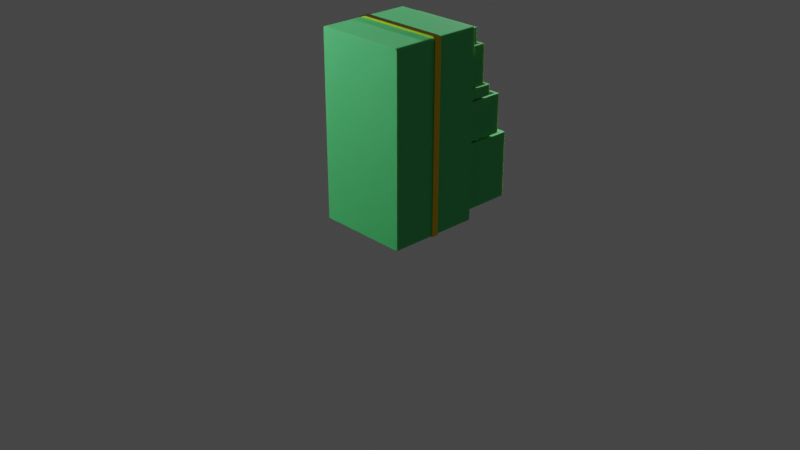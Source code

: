 # Source: FilingCabinetGreen.blend  (saved by Blender 2.80.75; exported with 4.5.12 LTS)
import bpy
from mathutils import Matrix  # noqa: F401  (used for matrix-valued properties, if any)

bpy.ops.wm.read_factory_settings(use_empty=True)
scene = bpy.context.scene
scene.name = 'Scene'

# ---- collections
col_collection = bpy.data.collections.new('Collection'); scene.collection.children.link(col_collection)
col_filingcabinetgroup = bpy.data.collections.new('FilingCabinetGroup'); col_collection.children.link(col_filingcabinetgroup)

# ---- materials (node trees are filled in below, after node groups)
mat_fiingcabinetgreen = bpy.data.materials.new('FiingCabinetGreen')
mat_fiingcabinetgreen.use_transparent_shadow = False
mat_blackfelt = bpy.data.materials.new('BlackFelt')
mat_blackfelt.use_transparent_shadow = False
mat_lock = bpy.data.materials.new('Lock')
mat_lock.use_transparent_shadow = False

# ---- material node trees
mat_fiingcabinetgreen.use_nodes = True; mat_fiingcabinetgreen.node_tree.nodes.clear()
_N = mat_fiingcabinetgreen.node_tree.nodes; _L = mat_fiingcabinetgreen.node_tree.links
n0 = _N.new('ShaderNodeOutputMaterial'); n0.name = 'Material Output'; n0.location = (300, 300)
n1 = _N.new('ShaderNodeBsdfPrincipled'); n1.name = 'Principled BSDF'; n1.location = (10, 300)
n1.distribution = 'GGX'
n1.subsurface_method = 'BURLEY'
n1.inputs[0].default_value = (0.08383, 0.694, 0.1995, 1.0)
n1.inputs[1].default_value = 0.4071
n1.inputs[2].default_value = 0.7478
n1.inputs[3].default_value = 1.45
n1.inputs[8].default_value = 1.0
n1.inputs[10].default_value = 0.0708
n1.inputs[13].default_value = 0.7212
n1.inputs[27].default_value = (0.0, 0.0, 0.0, 1.0)
n1.inputs[28].default_value = 1.0
_L.new(n1.outputs[0], n0.inputs[0])
n0.is_active_output = True
mat_blackfelt.use_nodes = True; mat_blackfelt.node_tree.nodes.clear()
_N = mat_blackfelt.node_tree.nodes; _L = mat_blackfelt.node_tree.links
n0 = _N.new('ShaderNodeOutputMaterial'); n0.name = 'Material Output'; n0.location = (300, 300)
n1 = _N.new('ShaderNodeBsdfPrincipled'); n1.name = 'Principled BSDF'; n1.location = (10, 300)
n1.distribution = 'GGX'
n1.subsurface_method = 'BURLEY'
n1.inputs[0].default_value = (0.0331, 0.0331, 0.0331, 1.0)
n1.inputs[2].default_value = 0.8097
n1.inputs[3].default_value = 1.45
n1.inputs[13].default_value = 0.7566
n1.inputs[27].default_value = (0.0, 0.0, 0.0, 1.0)
n1.inputs[28].default_value = 1.0
_L.new(n1.outputs[0], n0.inputs[0])
n0.is_active_output = True
mat_lock.use_nodes = True; mat_lock.node_tree.nodes.clear()
_N = mat_lock.node_tree.nodes; _L = mat_lock.node_tree.links
n0 = _N.new('ShaderNodeOutputMaterial'); n0.name = 'Material Output'; n0.location = (300, 300)
n1 = _N.new('ShaderNodeBsdfPrincipled'); n1.name = 'Principled BSDF'; n1.location = (10, 300)
n1.distribution = 'GGX'
n1.subsurface_method = 'BURLEY'
n1.inputs[0].default_value = (0.8, 0.5492, 0.02022, 1.0)
n1.inputs[1].default_value = 1.0
n1.inputs[2].default_value = 0.0
n1.inputs[3].default_value = 1.45
n1.inputs[27].default_value = (0.0, 0.0, 0.0, 1.0)
n1.inputs[28].default_value = 1.0
_L.new(n1.outputs[0], n0.inputs[0])
n0.is_active_output = True

# ---- world
world_world = bpy.data.worlds.new('World'); scene.world = world_world
world_world.use_nodes = True; world_world.node_tree.nodes.clear()
_N = world_world.node_tree.nodes; _L = world_world.node_tree.links
n0 = _N.new('ShaderNodeOutputWorld'); n0.name = 'World Output'; n0.location = (300, 300)
n1 = _N.new('ShaderNodeBackground'); n1.name = 'Background'; n1.location = (10, 300)
n1.inputs[0].default_value = (0.05088, 0.05088, 0.05088, 1.0)
_L.new(n1.outputs[0], n0.inputs[0])
n0.is_active_output = True
world_world.color = (0.05088, 0.05088, 0.05088)
world_world.use_sun_shadow = False
world_world.sun_shadow_jitter_overblur = 0.0

# ---- cameras
cam_camera = bpy.data.cameras.new('Camera')
cam_camera.clip_end = 100.0
cam_camera.ortho_scale = 7.314

# ---- lights
light_light = bpy.data.lights.new('Light', 'POINT')
light_light.transmission_factor = 0.0
light_light.energy = 1000.0
light_light.shadow_soft_size = 0.1
light_light.shadow_maximum_resolution = 0.006
light_light.use_absolute_resolution = True
light_light_001 = bpy.data.lights.new('Light.001', 'POINT')
light_light_001.transmission_factor = 0.0
light_light_001.energy = 1000.0
light_light_001.shadow_soft_size = 0.1
light_light_001.shadow_maximum_resolution = 0.006
light_light_001.use_absolute_resolution = True

# ---- meshes
me_cube_002 = bpy.data.meshes.new('Cube.002')
me_cube_002.from_pydata([(0.0967, 0.5086, 0.3355), (0.0967, 0.5367, 0.2892), (0.0967, 0.5086, 0.2892), (0.0967, 0.5367, 0.3355), (0.1297, 0.5086, 0.2892), (0.1297, 0.5086, 0.3355), (0.1297, 0.5367, 0.2892), (0.1297, 0.5367, 0.3355), (0.0967, 0.4872, 0.3355), (0.0967, 0.4872, 0.2892), (0.1297, 0.4872, 0.3355), (0.1297, 0.4872, 0.2892), (-0.09558, 0.5086, 0.3355), (-0.09558, 0.5367, 0.2892), (-0.09558, 0.5086, 0.2892), (-0.09558, 0.5367, 0.3355), (-0.1286, 0.5086, 0.2892), (-0.1286, 0.5086, 0.3355), (-0.1286, 0.5367, 0.2892), (-0.1286, 0.5367, 0.3355), (0.0005624, 0.5367, 0.2892), (0.0005624, 0.5367, 0.3355), (0.0005624, 0.5086, 0.2892), (0.0005624, 0.5086, 0.3355), (-0.09558, 0.4872, 0.3355), (-0.09558, 0.4872, 0.2892), (-0.1286, 0.4872, 0.3355), (-0.1286, 0.4872, 0.2892), (-0.3949, -0.4732, -0.3095), (-0.3572, -0.4199, 0.4057), (-0.3949, 0.4763, -0.3095), (-0.3585, 0.4243, 0.4057), (0.396, -0.4732, -0.3095), (0.3587, -0.4199, 0.4057), (0.396, 0.4763, -0.3095), (0.36, 0.4243, 0.4057), (-0.3949, -0.4732, 0.4057), (-0.3949, 0.4763, 0.4057), (0.396, 0.4763, 0.4057), (0.396, -0.4732, 0.4057), (-0.3949, 0.001556, -0.3095), (-0.3949, 0.001556, 0.4057), (0.396, 0.001556, -0.3095), (0.396, 0.001556, 0.4057), (-0.3585, 0.01124, 0.4057), (0.36, 0.01124, 0.4057), (-0.3572, -0.009411, 0.4057), (-0.3661, 0.4489, 0.4057), (0.3673, 0.4489, 0.4057), (0.3587, -0.009411, 0.4057), (0.3673, 0.001556, 0.4057), (0.3673, -0.4458, 0.4057), (-0.3661, -0.4458, 0.4057), (-0.3661, 0.001556, 0.4057), (-0.3585, 0.0261, -0.2792), (-0.3585, 0.4243, -0.2792), (0.36, 0.4243, -0.2792), (0.36, 0.0261, -0.2792), (0.3587, -0.02427, -0.2792), (0.3587, -0.4199, -0.2792), (-0.3572, -0.4199, -0.2792), (-0.3572, -0.02427, -0.2792), (-0.1286, 0.4763, 0.3355), (-0.1286, 0.4763, 0.2892), (-0.09558, 0.4763, 0.2892), (-0.09558, 0.4763, 0.3355), (0.0967, 0.4763, 0.3355), (0.0967, 0.4763, 0.2892), (0.1297, 0.4763, 0.3355), (0.1297, 0.4763, 0.2892)], [], [(8, 9, 67, 66), (1, 3, 7, 6), (6, 7, 5, 4), (20, 21, 3, 1), (1, 6, 4, 2), (20, 1, 2, 22), (3, 21, 23, 0), (7, 3, 0, 5), (2, 0, 23, 22), (4, 5, 10, 11), (0, 2, 9, 8), (2, 4, 11, 9), (5, 0, 8, 10), (9, 11, 69, 67), (10, 8, 66, 68), (11, 10, 68, 69), (24, 65, 64, 25), (13, 18, 19, 15), (18, 16, 17, 19), (20, 13, 15, 21), (13, 14, 16, 18), (20, 22, 14, 13), (15, 12, 23, 21), (19, 17, 12, 15), (14, 22, 23, 12), (16, 27, 26, 17), (12, 24, 25, 14), (14, 25, 27, 16), (17, 26, 24, 12), (25, 64, 63, 27), (26, 62, 65, 24), (27, 63, 62, 26), (40, 41, 37, 30), (30, 37, 62, 63, 64, 67, 69, 38, 34), (42, 43, 39, 32), (32, 39, 36, 28), (40, 42, 32, 28), (35, 31, 55, 56), (53, 47, 37, 41), (47, 48, 38, 37), (50, 51, 39, 43), (51, 52, 36, 39), (48, 50, 43, 38), (52, 53, 41, 36), (44, 45, 57, 54), (30, 34, 42, 40), (34, 38, 43, 42), (28, 36, 41, 40), (44, 31, 47, 53), (31, 35, 48, 47), (35, 45, 50, 48), (45, 44, 53, 50), (49, 33, 51, 50), (33, 29, 52, 51), (29, 46, 53, 52), (46, 49, 50, 53), (58, 61, 60, 59), (56, 55, 54, 57), (46, 29, 60, 61), (33, 49, 58, 59), (45, 35, 56, 57), (49, 46, 61, 58), (31, 44, 54, 55), (29, 33, 59, 60), (38, 69, 68, 66, 67, 64, 65, 62, 37)])
me_cube_002.polygons.foreach_set('material_index', [0, 2, 2, 2, 2, 2, 2, 2, 0, 2, 2, 2, 2, 0, 0, 0, 0, 2, 2, 2, 2, 2, 2, 2, 0, 2, 2, 2, 2, 0, 0, 0, 0, 0, 0, 0, 0, 0, 0, 0, 0, 0, 0, 0, 0, 0, 0, 0, 0, 0, 0, 0, 0, 0, 0, 0, 1, 1, 0, 0, 0, 0, 0, 0, 0])
_uv = me_cube_002.uv_layers.new(name='UVMap')
_uv.uv.foreach_set('vector', [0.625, 0.782, 0.375, 0.782, 0.375, 0.782, 0.625, 0.782, 0.375, 0.468, 0.625, 0.468, 0.625, 0.5, 0.375, 0.5, 0.375, 0.5, 0.625, 0.5, 0.625, 0.75, 0.375, 0.75, 0.375, 0.375, 0.625, 0.375, 0.625, 0.468, 0.375, 0.468, 0.343, 0.5, 0.375, 0.5, 0.375, 0.75, 0.343, 0.75, 0.25, 0.5, 0.343, 0.5, 0.343, 0.75, 0.25, 0.75, 0.657, 0.5, 0.75, 0.5, 0.75, 0.75, 0.657, 0.75, 0.625, 0.5, 0.657, 0.5, 0.657, 0.75, 0.625, 0.75, 0.375, 0.782, 0.625, 0.782, 0.625, 0.875, 0.375, 0.875, 0.375, 0.75, 0.625, 0.75, 0.625, 0.75, 0.375, 0.75, 0.625, 0.782, 0.375, 0.782, 0.375, 0.782, 0.625, 0.782, 0.343, 0.75, 0.375, 0.75, 0.375, 0.75, 0.343, 0.75, 0.625, 0.75, 0.657, 0.75, 0.657, 0.75, 0.625, 0.75, 0.343, 0.75, 0.375, 0.75, 0.375, 0.75, 0.343, 0.75, 0.625, 0.75, 0.657, 0.75, 0.657, 0.75, 0.625, 0.75, 0.375, 0.75, 0.625, 0.75, 0.625, 0.75, 0.375, 0.75, 0.625, 0.782, 0.625, 0.782, 0.375, 0.782, 0.375, 0.782, 0.375, 0.468, 0.375, 0.5, 0.625, 0.5, 0.625, 0.468, 0.375, 0.5, 0.375, 0.75, 0.625, 0.75, 0.625, 0.5, 0.375, 0.375, 0.375, 0.468, 0.625, 0.468, 0.625, 0.375, 0.343, 0.5, 0.343, 0.75, 0.375, 0.75, 0.375, 0.5, 0.25, 0.5, 0.25, 0.75, 0.343, 0.75, 0.343, 0.5, 0.657, 0.5, 0.657, 0.75, 0.75, 0.75, 0.75, 0.5, 0.625, 0.5, 0.625, 0.75, 0.657, 0.75, 0.657, 0.5, 0.375, 0.782, 0.375, 0.875, 0.625, 0.875, 0.625, 0.782, 0.375, 0.75, 0.375, 0.75, 0.625, 0.75, 0.625, 0.75, 0.625, 0.782, 0.625, 0.782, 0.375, 0.782, 0.375, 0.782, 0.343, 0.75, 0.343, 0.75, 0.375, 0.75, 0.375, 0.75, 0.625, 0.75, 0.625, 0.75, 0.657, 0.75, 0.657, 0.75, 0.343, 0.75, 0.343, 0.75, 0.375, 0.75, 0.375, 0.75, 0.625, 0.75, 0.625, 0.75, 0.657, 0.75, 0.657, 0.75, 0.375, 0.75, 0.375, 0.75, 0.625, 0.75, 0.625, 0.75, 0.375, 0.125, 0.625, 0.125, 0.625, 0.25, 0.375, 0.25, 0.375, 0.25, 0.625, 0.25, 0.6005, 0.3342, 0.5843, 0.3342, 0.5843, 0.3446, 0.5843, 0.4054, 0.5843, 0.4158, 0.625, 0.5, 0.375, 0.5, 0.375, 0.625, 0.625, 0.625, 0.625, 0.75, 0.375, 0.75, 0.375, 0.75, 0.625, 0.75, 0.625, 1.0, 0.375, 1.0, 0.125, 0.625, 0.375, 0.625, 0.375, 0.75, 0.125, 0.75, 0.6422, 0.5137, 0.8578, 0.5137, 0.8578, 0.5137, 0.6422, 0.5137, 0.8659, 0.625, 0.8659, 0.5072, 0.875, 0.5, 0.875, 0.625, 0.8659, 0.5072, 0.6341, 0.5072, 0.625, 0.5, 0.875, 0.5, 0.6341, 0.625, 0.6341, 0.7428, 0.625, 0.75, 0.625, 0.625, 0.6341, 0.7428, 0.8659, 0.7428, 0.875, 0.75, 0.625, 0.75, 0.6341, 0.5072, 0.6341, 0.625, 0.625, 0.625, 0.625, 0.5, 0.8659, 0.7428, 0.8659, 0.625, 0.875, 0.625, 0.875, 0.75, 0.8578, 0.6185, 0.6422, 0.6185, 0.6422, 0.6185, 0.8578, 0.6185, 0.125, 0.5, 0.375, 0.5, 0.375, 0.625, 0.125, 0.625, 0.375, 0.5, 0.625, 0.5, 0.625, 0.625, 0.375, 0.625, 0.375, 0.0, 0.625, 0.0, 0.625, 0.125, 0.375, 0.125, 0.8578, 0.6185, 0.8578, 0.5137, 0.8659, 0.5072, 0.8659, 0.625, 0.8578, 0.5137, 0.6422, 0.5137, 0.6341, 0.5072, 0.8659, 0.5072, 0.6422, 0.5137, 0.6422, 0.6185, 0.6341, 0.625, 0.6341, 0.5072, 0.6422, 0.6185, 0.8578, 0.6185, 0.8659, 0.625, 0.6341, 0.625, 0.6427, 0.6318, 0.6427, 0.736, 0.6341, 0.7428, 0.6341, 0.625, 0.6427, 0.736, 0.8573, 0.736, 0.8659, 0.7428, 0.6341, 0.7428, 0.8573, 0.736, 0.8573, 0.6318, 0.8659, 0.625, 0.8659, 0.7428, 0.8573, 0.6318, 0.6427, 0.6318, 0.6341, 0.625, 0.8659, 0.625, 0.6427, 0.6318, 0.8573, 0.6318, 0.8573, 0.736, 0.6427, 0.736, 0.6422, 0.5137, 0.8578, 0.5137, 0.8578, 0.6185, 0.6422, 0.6185, 0.8573, 0.6318, 0.8573, 0.736, 0.8573, 0.736, 0.8573, 0.6318, 0.6427, 0.736, 0.6427, 0.6318, 0.6427, 0.6318, 0.6427, 0.736, 0.6422, 0.6185, 0.6422, 0.5137, 0.6422, 0.5137, 0.6422, 0.6185, 0.6427, 0.6318, 0.8573, 0.6318, 0.8573, 0.6318, 0.6427, 0.6318, 0.8578, 0.5137, 0.8578, 0.6185, 0.8578, 0.6185, 0.8578, 0.5137, 0.8573, 0.736, 0.6427, 0.736, 0.6427, 0.736, 0.8573, 0.736, 0.625, 0.5, 0.5843, 0.4158, 0.6005, 0.4158, 0.6005, 0.4054, 0.5843, 0.4054, 0.5843, 0.3446, 0.6005, 0.3446, 0.6005, 0.3342, 0.625, 0.25])
me_cube_002.materials.append(mat_fiingcabinetgreen)
me_cube_002.materials.append(mat_blackfelt)
me_cube_002.materials.append(mat_lock)
me_cube_002.use_remesh_preserve_volume = False
me_cube_002.use_remesh_preserve_attributes = False
me_cube_002.use_mirror_vertex_groups = False
me_cube_002.update()
me_cube_003 = bpy.data.meshes.new('Cube.003')
me_cube_003.from_pydata([(0.09614, 0.498, 0.1458), (0.09614, 0.5261, 0.09949), (0.09614, 0.498, 0.09949), (0.09614, 0.5261, 0.1458), (0.1292, 0.498, 0.09949), (0.1292, 0.498, 0.1458), (0.1292, 0.5261, 0.09949), (0.1292, 0.5261, 0.1458), (0.09614, 0.4766, 0.1458), (0.09614, 0.4766, 0.09949), (0.1292, 0.4766, 0.1458), (0.1292, 0.4766, 0.09949), (-0.09614, 0.498, 0.1458), (-0.09614, 0.5261, 0.09949), (-0.09614, 0.498, 0.09949), (-0.09614, 0.5261, 0.1458), (-0.1292, 0.498, 0.09949), (-0.1292, 0.498, 0.1458), (-0.1292, 0.5261, 0.09949), (-0.1292, 0.5261, 0.1458), (7.137e-09, 0.5261, 0.09949), (7.137e-09, 0.5261, 0.1458), (7.137e-09, 0.498, 0.09949), (7.137e-09, 0.498, 0.1458), (-0.09614, 0.4766, 0.1458), (-0.09614, 0.4766, 0.09949), (-0.1292, 0.4766, 0.1458), (-0.1292, 0.4766, 0.09949), (-0.3955, -0.4781, -0.1363), (-0.3666, -0.4506, 0.2738), (-0.3955, 0.4713, -0.1363), (-0.3666, 0.4438, 0.2738), (0.3955, -0.4781, -0.1363), (0.3666, -0.4506, 0.2738), (0.3955, 0.4713, -0.1363), (0.3666, 0.4438, 0.2738), (-0.3955, -0.4781, 0.2738), (-0.3955, 0.4713, 0.2738), (0.3955, 0.4713, 0.2738), (0.3955, -0.4781, 0.2738), (-0.3666, -0.4506, -0.1011), (-0.3666, 0.4438, -0.1011), (0.3666, 0.4438, -0.1011), (0.3666, -0.4506, -0.1011), (-0.1292, 0.4713, 0.1458), (-0.1292, 0.4713, 0.09949), (-0.09614, 0.4713, 0.09949), (-0.09614, 0.4713, 0.1458), (0.09614, 0.4713, 0.1458), (0.09614, 0.4713, 0.09949), (0.1292, 0.4713, 0.1458), (0.1292, 0.4713, 0.09949)], [], [(8, 9, 49, 48), (1, 3, 7, 6), (6, 7, 5, 4), (20, 21, 3, 1), (1, 6, 4, 2), (20, 1, 2, 22), (3, 21, 23, 0), (7, 3, 0, 5), (2, 0, 23, 22), (4, 5, 10, 11), (0, 2, 9, 8), (2, 4, 11, 9), (5, 0, 8, 10), (9, 11, 51, 49), (10, 8, 48, 50), (11, 10, 50, 51), (24, 47, 46, 25), (13, 18, 19, 15), (18, 16, 17, 19), (20, 13, 15, 21), (13, 14, 16, 18), (20, 22, 14, 13), (15, 12, 23, 21), (19, 17, 12, 15), (14, 22, 23, 12), (16, 27, 26, 17), (12, 24, 25, 14), (14, 25, 27, 16), (17, 26, 24, 12), (25, 46, 45, 27), (26, 44, 47, 24), (27, 45, 44, 26), (28, 36, 37, 30), (30, 37, 44, 45, 46, 49, 51, 38, 34), (34, 38, 39, 32), (32, 39, 36, 28), (30, 34, 32, 28), (33, 35, 42, 43), (29, 31, 37, 36), (31, 35, 38, 37), (35, 33, 39, 38), (33, 29, 36, 39), (42, 41, 40, 43), (31, 29, 40, 41), (29, 33, 43, 40), (35, 31, 41, 42), (38, 51, 50, 48, 49, 46, 47, 44, 37)])
me_cube_003.polygons.foreach_set('material_index', [0, 2, 2, 2, 2, 2, 2, 2, 0, 2, 2, 2, 2, 0, 0, 0, 0, 2, 2, 2, 2, 2, 2, 2, 0, 2, 2, 2, 2, 0, 0, 0, 0, 0, 0, 0, 0, 0, 0, 0, 0, 0, 1, 0, 0, 0, 0])
_uv = me_cube_003.uv_layers.new(name='UVMap')
_uv.uv.foreach_set('vector', [0.625, 0.782, 0.375, 0.782, 0.375, 0.782, 0.625, 0.782, 0.375, 0.468, 0.625, 0.468, 0.625, 0.5, 0.375, 0.5, 0.375, 0.5, 0.625, 0.5, 0.625, 0.75, 0.375, 0.75, 0.375, 0.375, 0.625, 0.375, 0.625, 0.468, 0.375, 0.468, 0.343, 0.5, 0.375, 0.5, 0.375, 0.75, 0.343, 0.75, 0.25, 0.5, 0.343, 0.5, 0.343, 0.75, 0.25, 0.75, 0.657, 0.5, 0.75, 0.5, 0.75, 0.75, 0.657, 0.75, 0.625, 0.5, 0.657, 0.5, 0.657, 0.75, 0.625, 0.75, 0.375, 0.782, 0.625, 0.782, 0.625, 0.875, 0.375, 0.875, 0.375, 0.75, 0.625, 0.75, 0.625, 0.75, 0.375, 0.75, 0.625, 0.782, 0.375, 0.782, 0.375, 0.782, 0.625, 0.782, 0.343, 0.75, 0.375, 0.75, 0.375, 0.75, 0.343, 0.75, 0.625, 0.75, 0.657, 0.75, 0.657, 0.75, 0.625, 0.75, 0.343, 0.75, 0.375, 0.75, 0.375, 0.75, 0.343, 0.75, 0.625, 0.75, 0.657, 0.75, 0.657, 0.75, 0.625, 0.75, 0.375, 0.75, 0.625, 0.75, 0.625, 0.75, 0.375, 0.75, 0.625, 0.782, 0.625, 0.782, 0.375, 0.782, 0.375, 0.782, 0.375, 0.468, 0.375, 0.5, 0.625, 0.5, 0.625, 0.468, 0.375, 0.5, 0.375, 0.75, 0.625, 0.75, 0.625, 0.5, 0.375, 0.375, 0.375, 0.468, 0.625, 0.468, 0.625, 0.375, 0.343, 0.5, 0.343, 0.75, 0.375, 0.75, 0.375, 0.5, 0.25, 0.5, 0.25, 0.75, 0.343, 0.75, 0.343, 0.5, 0.657, 0.5, 0.657, 0.75, 0.75, 0.75, 0.75, 0.5, 0.625, 0.5, 0.625, 0.75, 0.657, 0.75, 0.657, 0.5, 0.375, 0.782, 0.375, 0.875, 0.625, 0.875, 0.625, 0.782, 0.375, 0.75, 0.375, 0.75, 0.625, 0.75, 0.625, 0.75, 0.625, 0.782, 0.625, 0.782, 0.375, 0.782, 0.375, 0.782, 0.343, 0.75, 0.343, 0.75, 0.375, 0.75, 0.375, 0.75, 0.625, 0.75, 0.625, 0.75, 0.657, 0.75, 0.657, 0.75, 0.343, 0.75, 0.343, 0.75, 0.375, 0.75, 0.375, 0.75, 0.625, 0.75, 0.625, 0.75, 0.657, 0.75, 0.657, 0.75, 0.375, 0.75, 0.375, 0.75, 0.625, 0.75, 0.625, 0.75, 0.375, 0.0, 0.625, 0.0, 0.625, 0.25, 0.375, 0.25, 0.375, 0.25, 0.625, 0.25, 0.547, 0.3342, 0.5187, 0.3342, 0.5187, 0.3446, 0.5187, 0.4054, 0.5187, 0.4158, 0.625, 0.5, 0.375, 0.5, 0.375, 0.5, 0.625, 0.5, 0.625, 0.75, 0.375, 0.75, 0.375, 0.75, 0.625, 0.75, 0.625, 1.0, 0.375, 1.0, 0.125, 0.5, 0.375, 0.5, 0.375, 0.75, 0.125, 0.75, 0.6341, 0.7427, 0.6341, 0.5073, 0.6341, 0.5073, 0.6341, 0.7427, 0.8659, 0.7427, 0.8659, 0.5073, 0.875, 0.5, 0.875, 0.75, 0.8659, 0.5073, 0.6341, 0.5073, 0.625, 0.5, 0.875, 0.5, 0.6341, 0.5073, 0.6341, 0.7427, 0.625, 0.75, 0.625, 0.5, 0.6341, 0.7427, 0.8659, 0.7427, 0.875, 0.75, 0.625, 0.75, 0.6341, 0.5073, 0.8659, 0.5073, 0.8659, 0.7427, 0.6341, 0.7427, 0.8659, 0.5073, 0.8659, 0.7427, 0.8659, 0.7427, 0.8659, 0.5073, 0.8659, 0.7427, 0.6341, 0.7427, 0.6341, 0.7427, 0.8659, 0.7427, 0.6341, 0.5073, 0.8659, 0.5073, 0.8659, 0.5073, 0.6341, 0.5073, 0.625, 0.5, 0.5187, 0.4158, 0.547, 0.4158, 0.547, 0.4054, 0.5187, 0.4054, 0.5187, 0.3446, 0.547, 0.3446, 0.547, 0.3342, 0.625, 0.25])
me_cube_003.materials.append(mat_fiingcabinetgreen)
me_cube_003.materials.append(mat_blackfelt)
me_cube_003.materials.append(mat_lock)
me_cube_003.use_remesh_preserve_volume = False
me_cube_003.use_remesh_preserve_attributes = False
me_cube_003.use_mirror_vertex_groups = False
me_cube_003.update()
me_cylinder = bpy.data.meshes.new('Cylinder')
me_cylinder.from_pydata([(-0.00635, 0.001765, 0.001209), (-0.007467, 0.001765, 0.002202), (-0.008296, 0.001765, 0.003335), (-0.008807, 0.001765, 0.004564), (-0.00898, 0.001765, 0.005842), (-0.008807, 0.001765, 0.00712), (-0.008296, 0.001765, 0.00835), (-0.007467, 0.001765, 0.009482), (-0.00635, 0.001765, 0.01048), (-0.004989, 0.001765, 0.01129), (0.004989, 0.001765, 0.01129), (0.00635, 0.001765, 0.01048), (0.007467, 0.001765, 0.009482), (0.008296, 0.001765, 0.00835), (0.008807, 0.001765, 0.00712), (0.00898, 0.001765, 0.005842), (0.008807, 0.001765, 0.004564), (0.008296, 0.001765, 0.003335), (0.007467, 0.001765, 0.002202), (0.00635, 0.001765, 0.001209), (0.0, -0.0002704, -0.01577), (-0.001133, -0.0002704, -0.01547), (-0.002222, -0.0002704, -0.01457), (-0.003226, -0.0002704, -0.01311), (-0.004106, -0.0002704, -0.01115), (-0.004828, -0.0002704, -0.008763), (-0.005364, -0.0002704, -0.006036), (-0.005695, -0.0002704, -0.003077), (-0.005806, -0.0002704, -2.315e-08), (-0.005695, -0.0002704, 0.003077), (-0.005364, -0.0002704, 0.006036), (-0.004828, -0.0002704, 0.008763), (-0.004106, -0.0002704, 0.01115), (-0.003226, -0.0002704, 0.01311), (-0.002222, -0.0002704, 0.01457), (-0.001133, -0.0002704, 0.01547), (1.892e-09, -0.0002704, 0.01577), (0.001133, -0.0002704, 0.01547), (0.002222, -0.0002704, 0.01457), (0.003226, -0.0002704, 0.01311), (0.004106, -0.0002704, 0.01115), (0.004828, -0.0002704, 0.008763), (0.005364, -0.0002704, 0.006036), (0.005695, -0.0002704, 0.003077), (0.005806, -0.0002704, -3.719e-08), (0.005695, -0.0002704, -0.003077), (0.005364, -0.0002704, -0.006036), (0.004828, -0.0002704, -0.008763), (0.004106, -0.0002704, -0.01115), (0.003226, -0.0002704, -0.01311), (0.002222, -0.0002704, -0.01457), (0.001133, -0.0002704, -0.01547), (0.0, -0.02287, -0.02287), (0.0, 0.02287, -0.02287), (-0.004462, -0.02287, -0.02243), (-0.004462, 0.02287, -0.02243), (-0.008752, -0.02287, -0.02113), (-0.008752, 0.02287, -0.02113), (-0.01271, -0.02287, -0.01902), (-0.01271, 0.02287, -0.01902), (-0.01617, -0.02287, -0.01617), (-0.01617, 0.02287, -0.01617), (-0.01902, -0.02287, -0.01271), (-0.01902, 0.02287, -0.01271), (-0.02113, -0.02287, -0.008752), (-0.02113, 0.02287, -0.008752), (-0.02243, -0.02287, -0.004462), (-0.02243, 0.02287, -0.004462), (-0.02287, -0.02287, -2.726e-09), (-0.02287, 0.02287, -7.269e-10), (-0.02243, -0.02287, 0.004462), (-0.02243, 0.02287, 0.004462), (-0.02113, -0.02287, 0.008752), (-0.02113, 0.02287, 0.008752), (-0.01902, -0.02287, 0.01271), (-0.01902, 0.02287, 0.01271), (-0.01617, -0.02287, 0.01617), (-0.01617, 0.02287, 0.01617), (-0.01271, -0.02287, 0.01902), (-0.01271, 0.02287, 0.01902), (-0.008752, -0.02287, 0.02113), (-0.008752, 0.02287, 0.02113), (-0.004462, -0.02287, 0.02243), (-0.004462, 0.02287, 0.02243), (7.452e-09, -0.02287, 0.02287), (7.452e-09, 0.02287, 0.02287), (0.004462, -0.02287, 0.02243), (0.004462, 0.02287, 0.02243), (0.008752, -0.02287, 0.02113), (0.008752, 0.02287, 0.02113), (0.01271, -0.02287, 0.01901), (0.01271, 0.02287, 0.01901), (0.01617, -0.02287, 0.01617), (0.01617, 0.02287, 0.01617), (0.01902, -0.02287, 0.01271), (0.01902, 0.02287, 0.01271), (0.02113, -0.02287, 0.008752), (0.02113, 0.02287, 0.008752), (0.02243, -0.02287, 0.004462), (0.02243, 0.02287, 0.004462), (0.02287, -0.02287, -2.308e-08), (0.02287, 0.02287, -2.108e-08), (0.02243, -0.02287, -0.004462), (0.02243, 0.02287, -0.004462), (0.02113, -0.02287, -0.008752), (0.02113, 0.02287, -0.008752), (0.01901, -0.02287, -0.01271), (0.01901, 0.02287, -0.01271), (0.01617, -0.02287, -0.01617), (0.01617, 0.02287, -0.01617), (0.01271, -0.02287, -0.01902), (0.01271, 0.02287, -0.01902), (0.008752, -0.02287, -0.02113), (0.008752, 0.02287, -0.02113), (0.004462, -0.02287, -0.02243), (0.004462, 0.02287, -0.02243), (0.0, 0.02287, -0.01577), (0.001133, 0.02287, -0.01547), (0.002222, 0.02287, -0.01457), (0.001133, 0.02287, 0.01547), (1.892e-09, 0.02287, 0.01577), (0.002222, 0.02287, 0.01457), (-0.005695, 0.02287, -0.003077), (-0.003226, 0.02287, -0.01311), (-0.005806, 0.02287, -2.214e-08), (-0.005364, 0.02287, -0.006036), (-0.001133, 0.02287, 0.01547), (0.004106, 0.02287, -0.01115), (0.003226, 0.02287, -0.01311), (0.004828, 0.02287, -0.008763), (-0.003226, 0.02287, 0.01311), (0.005806, 0.02287, -3.618e-08), (0.003226, 0.02287, 0.01311), (0.005695, 0.02287, -0.003077), (-0.004106, 0.02287, -0.01115), (-0.002222, 0.02287, 0.01457), (-0.004828, 0.02287, -0.008763), (0.005364, 0.02287, -0.006036), (-0.002222, 0.02287, -0.01457), (-0.001133, 0.02287, -0.01547), (-0.007467, 0.02287, 0.009482), (0.005775, 0.001765, 0.0008649), (0.005695, 0.001765, 0.003077), (-0.005775, 0.001765, 0.0008649), (-0.005364, 0.001765, 0.006036), (0.004828, 0.001765, 0.008763), (-0.004828, 0.001765, 0.008763), (-0.005695, 0.001765, 0.003077), (0.005364, 0.001765, 0.006036), (0.004106, 0.001765, 0.01115), (-0.004106, 0.001765, 0.01115), (-0.003844, 0.001765, 0.01174), (0.003844, 0.001765, 0.01174), (0.008296, 0.02287, 0.00835), (0.007467, 0.02287, 0.009482), (0.008807, 0.02287, 0.00712), (0.00635, 0.02287, 0.01048), (-0.008807, 0.02287, 0.004564), (-0.00898, 0.02287, 0.005842), (-0.008296, 0.02287, 0.003335), (0.00635, 0.02287, 0.001209), (0.005775, 0.02287, 0.0008649), (0.007467, 0.02287, 0.002202), (-0.008807, 0.02287, 0.00712), (-0.004989, 0.02287, 0.01129), (-0.00635, 0.02287, 0.01048), (-0.008296, 0.02287, 0.00835), (0.00898, 0.02287, 0.005842), (0.003844, 0.02287, 0.01174), (0.004989, 0.02287, 0.01129), (0.008807, 0.02287, 0.004564), (-0.00635, 0.02287, 0.001209), (-0.005775, 0.02287, 0.0008649), (-0.003844, 0.02287, 0.01174), (-0.007467, 0.02287, 0.002202), (0.008296, 0.02287, 0.003335)], [], [(0, 1, 174, 171), (1, 2, 159, 174), (2, 3, 157, 159), (3, 4, 158, 157), (4, 5, 163, 158), (5, 6, 166, 163), (6, 7, 140, 166), (7, 8, 165, 140), (8, 9, 164, 165), (9, 151, 173, 164), (10, 11, 156, 169), (11, 12, 154, 156), (12, 13, 153, 154), (13, 14, 155, 153), (14, 15, 167, 155), (15, 16, 170, 167), (16, 17, 175, 170), (17, 18, 162, 175), (18, 19, 160, 162), (19, 141, 161, 160), (20, 21, 139, 116), (21, 22, 138, 139), (22, 23, 123, 138), (23, 24, 134, 123), (24, 25, 136, 134), (25, 26, 125, 136), (26, 27, 122, 125), (27, 28, 124, 122), (28, 29, 147, 143, 172, 124), (29, 30, 144, 147), (30, 31, 146, 144), (31, 32, 150, 146), (32, 33, 130, 173, 151, 150), (33, 34, 135, 130), (34, 35, 126, 135), (35, 36, 120, 126), (36, 37, 119, 120), (37, 38, 121, 119), (38, 39, 132, 121), (39, 40, 149, 152, 168, 132), (40, 41, 145, 149), (41, 42, 148, 145), (42, 43, 142, 148), (43, 44, 131, 161, 141, 142), (44, 45, 133, 131), (45, 46, 137, 133), (46, 47, 129, 137), (47, 48, 127, 129), (48, 49, 128, 127), (49, 50, 118, 128), (50, 51, 117, 118), (51, 20, 116, 117), (20, 51, 50, 49, 48, 47, 46, 45, 44, 43, 42, 41, 40, 39, 38, 37, 36, 35, 34, 33, 32, 31, 30, 29, 28, 27, 26, 25, 24, 23, 22, 21), (52, 53, 55, 54), (54, 55, 57, 56), (56, 57, 59, 58), (58, 59, 61, 60), (60, 61, 63, 62), (62, 63, 65, 64), (64, 65, 67, 66), (66, 67, 69, 68), (68, 69, 71, 70), (70, 71, 73, 72), (72, 73, 75, 74), (74, 75, 77, 76), (76, 77, 79, 78), (78, 79, 81, 80), (80, 81, 83, 82), (82, 83, 85, 84), (84, 85, 87, 86), (86, 87, 89, 88), (88, 89, 91, 90), (90, 91, 93, 92), (92, 93, 95, 94), (94, 95, 97, 96), (96, 97, 99, 98), (98, 99, 101, 100), (100, 101, 103, 102), (102, 103, 105, 104), (104, 105, 107, 106), (106, 107, 109, 108), (108, 109, 111, 110), (110, 111, 113, 112), (55, 53, 115, 113, 111, 109, 107, 105, 103, 101, 131, 133, 137, 129, 127, 128, 118, 117, 116, 139, 138, 123, 134, 136, 125, 122, 124, 69, 67, 65, 63, 61, 59, 57), (112, 113, 115, 114), (114, 115, 53, 52), (52, 54, 56, 58, 60, 62, 64, 66, 68, 70, 72, 74, 76, 78, 80, 82, 84, 86, 88, 90, 92, 94, 96, 98, 100, 102, 104, 106, 108, 110, 112, 114), (69, 124, 172, 171, 174, 159, 157, 158, 163, 166, 140, 165, 164, 173, 130, 135, 126, 120, 119, 121, 132, 168, 169, 156, 154, 153, 155, 167, 170, 175, 162, 160, 161, 131, 101, 99, 97, 95, 93, 91, 89, 87, 85, 83, 81, 79, 77, 75, 73, 71), (141, 19, 18, 17, 16, 15, 14, 13, 12, 11, 10, 152, 149, 145, 148, 142), (151, 9, 8, 7, 6, 5, 4, 3, 2, 1, 0, 143, 147, 144, 146, 150), (143, 0, 171, 172), (152, 10, 169, 168)])
_uv = me_cylinder.uv_layers.new(name='UVMap')
_uv.uv.foreach_set('vector', [0.875, 0.5, 0.8438, 0.5, 0.8438, 0.8841, 0.875, 0.8841, 0.8438, 0.5, 0.8125, 0.5, 0.8125, 0.8841, 0.8438, 0.8841, 0.8125, 0.5, 0.7812, 0.5, 0.7812, 0.8841, 0.8125, 0.8841, 0.7812, 0.5, 0.75, 0.5, 0.75, 0.8841, 0.7812, 0.8841, 0.75, 0.5, 0.7188, 0.5, 0.7188, 0.8841, 0.75, 0.8841, 0.7188, 0.5, 0.6875, 0.5, 0.6875, 0.8841, 0.7188, 0.8841, 0.6875, 0.5, 0.6562, 0.5, 0.6562, 0.8841, 0.6875, 0.8841, 0.6562, 0.5, 0.625, 0.5, 0.625, 0.8841, 0.6562, 0.8841, 0.625, 0.5, 0.5938, 0.5, 0.5938, 0.8841, 0.625, 0.8841, 0.5938, 0.5, 0.5707, 0.5, 0.5707, 0.8841, 0.5938, 0.8841, 0.4062, 0.5, 0.375, 0.5, 0.375, 0.8841, 0.4062, 0.8841, 0.375, 0.5, 0.3438, 0.5, 0.3438, 0.8841, 0.375, 0.8841, 0.3438, 0.5, 0.3125, 0.5, 0.3125, 0.8841, 0.3438, 0.8841, 0.3125, 0.5, 0.2812, 0.5, 0.2812, 0.8841, 0.3125, 0.8841, 0.2812, 0.5, 0.25, 0.5, 0.25, 0.8841, 0.2812, 0.8841, 0.25, 0.5, 0.2188, 0.5, 0.2188, 0.8841, 0.25, 0.8841, 0.2188, 0.5, 0.1875, 0.5, 0.1875, 0.8841, 0.2188, 0.8841, 0.1875, 0.5, 0.1562, 0.5, 0.1562, 0.8841, 0.1875, 0.8841, 0.1562, 0.5, 0.125, 0.5, 0.125, 0.8841, 0.1562, 0.8841, 0.125, 0.5, 0.1118, 0.5, 0.1118, 0.8841, 0.125, 0.8841, 1.0, 0.5, 0.9688, 0.5, 0.9687, 0.8668, 1.0, 0.8668, 0.9688, 0.5, 0.9375, 0.5, 0.9375, 0.8668, 0.9687, 0.8668, 0.9375, 0.5, 0.9062, 0.5, 0.9062, 0.8668, 0.9375, 0.8668, 0.9062, 0.5, 0.875, 0.5, 0.875, 0.8668, 0.9062, 0.8668, 0.875, 0.5, 0.8438, 0.5, 0.8438, 0.8668, 0.875, 0.8668, 0.8438, 0.5, 0.8125, 0.5, 0.8125, 0.8668, 0.8438, 0.8668, 0.8125, 0.5, 0.7812, 0.5, 0.7812, 0.8668, 0.8125, 0.8668, 0.7812, 0.5, 0.75, 0.5, 0.75, 0.8668, 0.7812, 0.8668, 0.75, 0.5, 0.7188, 0.5, 0.7188, 0.5323, 0.7412, 0.5323, 0.7412, 0.8668, 0.75, 0.8668, 0.7188, 0.5, 0.6875, 0.5, 0.6875, 0.5323, 0.7188, 0.5323, 0.6875, 0.5, 0.6562, 0.5, 0.6562, 0.5323, 0.6875, 0.5323, 0.6562, 0.5, 0.625, 0.5, 0.625, 0.5323, 0.6562, 0.5323, 0.625, 0.5, 0.5938, 0.5, 0.5938, 0.8668, 0.6157, 0.8668, 0.6157, 0.5323, 0.625, 0.5323, 0.5938, 0.5, 0.5625, 0.5, 0.5625, 0.8668, 0.5938, 0.8668, 0.5625, 0.5, 0.5312, 0.5, 0.5312, 0.8668, 0.5625, 0.8668, 0.5312, 0.5, 0.5, 0.5, 0.5, 0.8668, 0.5312, 0.8668, 0.5, 0.5, 0.4688, 0.5, 0.4688, 0.8668, 0.5, 0.8668, 0.4688, 0.5, 0.4375, 0.5, 0.4375, 0.8668, 0.4688, 0.8668, 0.4375, 0.5, 0.4062, 0.5, 0.4062, 0.8668, 0.4375, 0.8668, 0.4062, 0.5, 0.375, 0.5, 0.375, 0.5323, 0.3843, 0.5323, 0.3843, 0.8668, 0.4062, 0.8668, 0.375, 0.5, 0.3438, 0.5, 0.3438, 0.5323, 0.375, 0.5323, 0.3438, 0.5, 0.3125, 0.5, 0.3125, 0.5323, 0.3438, 0.5323, 0.3125, 0.5, 0.2812, 0.5, 0.2812, 0.5323, 0.3125, 0.5323, 0.2812, 0.5, 0.25, 0.5, 0.25, 0.8668, 0.2588, 0.8668, 0.2588, 0.5323, 0.2812, 0.5323, 0.25, 0.5, 0.2188, 0.5, 0.2187, 0.8668, 0.25, 0.8668, 0.2188, 0.5, 0.1875, 0.5, 0.1875, 0.8668, 0.2187, 0.8668, 0.1875, 0.5, 0.1562, 0.5, 0.1562, 0.8668, 0.1875, 0.8668, 0.1562, 0.5, 0.125, 0.5, 0.125, 0.8668, 0.1562, 0.8668, 0.125, 0.5, 0.09375, 0.5, 0.09375, 0.8668, 0.125, 0.8668, 0.09375, 0.5, 0.0625, 0.5, 0.0625, 0.8668, 0.09375, 0.8668, 0.0625, 0.5, 0.03125, 0.5, 0.03125, 0.8668, 0.0625, 0.8668, 0.03125, 0.5, 0.0, 0.5, 0.0, 0.8668, 0.03125, 0.8668, 0.75, 0.49, 0.7032, 0.4854, 0.6582, 0.4717, 0.6167, 0.4496, 0.5803, 0.4197, 0.5504, 0.3833, 0.5283, 0.3418, 0.5146, 0.2968, 0.51, 0.25, 0.5146, 0.2032, 0.5283, 0.1582, 0.5504, 0.1167, 0.5803, 0.08029, 0.6167, 0.05045, 0.6582, 0.02827, 0.7032, 0.01461, 0.75, 0.01, 0.7968, 0.01461, 0.8418, 0.02827, 0.8833, 0.05045, 0.9197, 0.08029, 0.9496, 0.1167, 0.9717, 0.1582, 0.9854, 0.2032, 0.99, 0.25, 0.9854, 0.2968, 0.9717, 0.3418, 0.9496, 0.3833, 0.9197, 0.4197, 0.8833, 0.4496, 0.8418, 0.4717, 0.7968, 0.4854, 1.0, 0.5, 1.0, 1.0, 0.9688, 1.0, 0.9688, 0.5, 0.9688, 0.5, 0.9688, 1.0, 0.9375, 1.0, 0.9375, 0.5, 0.9375, 0.5, 0.9375, 1.0, 0.9062, 1.0, 0.9062, 0.5, 0.9062, 0.5, 0.9062, 1.0, 0.875, 1.0, 0.875, 0.5, 0.875, 0.5, 0.875, 1.0, 0.8438, 1.0, 0.8438, 0.5, 0.8438, 0.5, 0.8438, 1.0, 0.8125, 1.0, 0.8125, 0.5, 0.8125, 0.5, 0.8125, 1.0, 0.7812, 1.0, 0.7812, 0.5, 0.7812, 0.5, 0.7812, 1.0, 0.75, 1.0, 0.75, 0.5, 0.75, 0.5, 0.75, 1.0, 0.7188, 1.0, 0.7188, 0.5, 0.7188, 0.5, 0.7188, 1.0, 0.6875, 1.0, 0.6875, 0.5, 0.6875, 0.5, 0.6875, 1.0, 0.6562, 1.0, 0.6562, 0.5, 0.6562, 0.5, 0.6562, 1.0, 0.625, 1.0, 0.625, 0.5, 0.625, 0.5, 0.625, 1.0, 0.5938, 1.0, 0.5938, 0.5, 0.5938, 0.5, 0.5938, 1.0, 0.5625, 1.0, 0.5625, 0.5, 0.5625, 0.5, 0.5625, 1.0, 0.5312, 1.0, 0.5312, 0.5, 0.5312, 0.5, 0.5312, 1.0, 0.5, 1.0, 0.5, 0.5, 0.5, 0.5, 0.5, 1.0, 0.4688, 1.0, 0.4688, 0.5, 0.4688, 0.5, 0.4688, 1.0, 0.4375, 1.0, 0.4375, 0.5, 0.4375, 0.5, 0.4375, 1.0, 0.4062, 1.0, 0.4062, 0.5, 0.4062, 0.5, 0.4062, 1.0, 0.375, 1.0, 0.375, 0.5, 0.375, 0.5, 0.375, 1.0, 0.3438, 1.0, 0.3438, 0.5, 0.3438, 0.5, 0.3438, 1.0, 0.3125, 1.0, 0.3125, 0.5, 0.3125, 0.5, 0.3125, 1.0, 0.2812, 1.0, 0.2812, 0.5, 0.2812, 0.5, 0.2812, 1.0, 0.25, 1.0, 0.25, 0.5, 0.25, 0.5, 0.25, 1.0, 0.2188, 1.0, 0.2188, 0.5, 0.2188, 0.5, 0.2188, 1.0, 0.1875, 1.0, 0.1875, 0.5, 0.1875, 0.5, 0.1875, 1.0, 0.1562, 1.0, 0.1562, 0.5, 0.1562, 0.5, 0.1562, 1.0, 0.125, 1.0, 0.125, 0.5, 0.125, 0.5, 0.125, 1.0, 0.09375, 1.0, 0.09375, 0.5, 0.09375, 0.5, 0.09375, 1.0, 0.0625, 1.0, 0.0625, 0.5, 0.2968, 0.4854, 0.25, 0.49, 0.2032, 0.4854, 0.1582, 0.4717, 0.1167, 0.4496, 0.08029, 0.4197, 0.05045, 0.3833, 0.02827, 0.3418, 0.01461, 0.2968, 0.01, 0.25, 0.1891, 0.25, 0.1902, 0.2823, 0.1937, 0.3133, 0.1993, 0.342, 0.2069, 0.367, 0.2161, 0.3876, 0.2267, 0.4029, 0.2381, 0.4124, 0.25, 0.4155, 0.2619, 0.4124, 0.2733, 0.4029, 0.2839, 0.3876, 0.2931, 0.367, 0.3007, 0.342, 0.3063, 0.3133, 0.3098, 0.2823, 0.3109, 0.25, 0.49, 0.25, 0.4854, 0.2968, 0.4717, 0.3418, 0.4496, 0.3833, 0.4197, 0.4197, 0.3833, 0.4496, 0.3418, 0.4717, 0.0625, 0.5, 0.0625, 1.0, 0.03125, 1.0, 0.03125, 0.5, 0.03125, 0.5, 0.03125, 1.0, 0.0, 1.0, 0.0, 0.5, 0.75, 0.49, 0.7968, 0.4854, 0.8418, 0.4717, 0.8833, 0.4496, 0.9197, 0.4197, 0.9496, 0.3833, 0.9717, 0.3418, 0.9854, 0.2968, 0.99, 0.25, 0.9854, 0.2032, 0.9717, 0.1582, 0.9496, 0.1167, 0.9197, 0.08029, 0.8833, 0.05045, 0.8418, 0.02827, 0.7968, 0.01461, 0.75, 0.01, 0.7032, 0.01461, 0.6582, 0.02827, 0.6167, 0.05045, 0.5803, 0.08029, 0.5504, 0.1167, 0.5283, 0.1582, 0.5146, 0.2032, 0.51, 0.25, 0.5146, 0.2968, 0.5283, 0.3418, 0.5504, 0.3833, 0.5803, 0.4197, 0.6167, 0.4496, 0.6582, 0.4717, 0.7032, 0.4854, 0.49, 0.25, 0.3109, 0.25, 0.3106, 0.2409, 0.3166, 0.2373, 0.3284, 0.2269, 0.3371, 0.215, 0.3424, 0.2021, 0.3442, 0.1887, 0.3424, 0.1753, 0.3371, 0.1624, 0.3284, 0.1505, 0.3166, 0.1401, 0.3024, 0.1315, 0.2903, 0.1268, 0.2839, 0.1124, 0.2733, 0.09707, 0.2619, 0.08765, 0.25, 0.08447, 0.2381, 0.08765, 0.2267, 0.09707, 0.2161, 0.1124, 0.2097, 0.1268, 0.1976, 0.1315, 0.1834, 0.1401, 0.1716, 0.1505, 0.1629, 0.1624, 0.1576, 0.1753, 0.1558, 0.1887, 0.1576, 0.2021, 0.1629, 0.215, 0.1716, 0.2269, 0.1834, 0.2373, 0.1894, 0.2409, 0.1891, 0.25, 0.01, 0.25, 0.01461, 0.2032, 0.02827, 0.1582, 0.05045, 0.1167, 0.08029, 0.08029, 0.1167, 0.05045, 0.1582, 0.02827, 0.2032, 0.01461, 0.25, 0.01, 0.2968, 0.01461, 0.3418, 0.02827, 0.3833, 0.05045, 0.4197, 0.08029, 0.4496, 0.1167, 0.4717, 0.1582, 0.4854, 0.2032, 0.5957, 0.4323, 0.5803, 0.4197, 0.5504, 0.3833, 0.5283, 0.3418, 0.5146, 0.2968, 0.51, 0.25, 0.5146, 0.2032, 0.5283, 0.1582, 0.5504, 0.1167, 0.5803, 0.08029, 0.6167, 0.05045, 0.6473, 0.03409, 0.6403, 0.05545, 0.621, 0.143, 0.6066, 0.2429, 0.5978, 0.3513, 0.8527, 0.03409, 0.8833, 0.05045, 0.9197, 0.08029, 0.9496, 0.1167, 0.9717, 0.1582, 0.9854, 0.2032, 0.99, 0.25, 0.9854, 0.2968, 0.9717, 0.3418, 0.9496, 0.3833, 0.9197, 0.4197, 0.9043, 0.4323, 0.9022, 0.3513, 0.8934, 0.2429, 0.879, 0.143, 0.8597, 0.05545, 0.8882, 0.5, 0.875, 0.5, 0.875, 0.8841, 0.8882, 0.8841, 0.4293, 0.5, 0.4062, 0.5, 0.4062, 0.8841, 0.4293, 0.8841])
me_cylinder.materials.append(mat_lock)
me_cylinder.use_remesh_preserve_volume = False
me_cylinder.use_remesh_preserve_attributes = False
me_cylinder.use_mirror_vertex_groups = False
me_cylinder.update()
me_cube_004 = bpy.data.meshes.new('Cube.004')
me_cube_004.from_pydata([(0.09614, 0.4806, 0.07485), (0.09614, 0.5087, 0.02852), (0.09614, 0.4806, 0.02852), (0.09614, 0.5087, 0.07485), (0.1292, 0.4806, 0.02852), (0.1292, 0.4806, 0.07485), (0.1292, 0.5087, 0.02852), (0.1292, 0.5087, 0.07485), (0.09614, 0.4401, 0.07485), (0.09614, 0.4401, 0.02852), (0.1292, 0.4401, 0.07485), (0.1292, 0.4401, 0.02852), (-0.09614, 0.4806, 0.07485), (-0.09614, 0.5087, 0.02852), (-0.09614, 0.4806, 0.02852), (-0.09614, 0.5087, 0.07485), (-0.1292, 0.4806, 0.02852), (-0.1292, 0.4806, 0.07485), (-0.1292, 0.5087, 0.02852), (-0.1292, 0.5087, 0.07485), (2.165e-08, 0.5087, 0.02852), (2.165e-08, 0.5087, 0.07485), (2.165e-08, 0.4806, 0.02852), (2.165e-08, 0.4806, 0.07485), (-0.09614, 0.4401, 0.07485), (-0.09614, 0.4401, 0.02852), (-0.1292, 0.4401, 0.07485), (-0.1292, 0.4401, 0.02852), (-0.3955, -0.4827, -0.0428), (-0.3721, -0.4604, 0.1095), (-0.3955, 0.4668, -0.0428), (-0.3721, 0.4445, 0.1095), (0.3955, -0.4827, -0.0428), (0.3721, -0.4604, 0.1095), (0.3955, 0.4668, -0.0428), (0.3721, 0.4445, 0.1095), (-0.3955, -0.4827, 0.1095), (-0.3955, 0.4668, 0.1095), (0.3955, 0.4668, 0.1095), (0.3955, -0.4827, 0.1095), (-0.3721, -0.4604, -0.02447), (-0.3721, 0.4445, -0.02447), (0.3721, 0.4445, -0.02447), (0.3721, -0.4604, -0.02447), (-0.1292, 0.4668, 0.02852), (-0.1292, 0.4445, 0.06579), (-0.1292, 0.4445, 0.07485), (-0.1292, 0.4445, 0.02852), (-0.09614, 0.4445, 0.02852), (-0.1292, 0.4668, 0.05825), (-0.1292, 0.4668, 0.07485), (-0.09614, 0.4445, 0.07485), (-0.09614, 0.4668, 0.07485), (-0.09614, 0.4668, 0.02852), (0.09614, 0.4445, 0.07485), (0.09614, 0.4445, 0.02852), (0.09614, 0.4668, 0.07485), (0.1292, 0.4668, 0.02852), (0.09614, 0.4668, 0.02852), (0.1292, 0.4445, 0.07485), (0.1292, 0.4668, 0.07485), (0.1292, 0.4445, 0.02852)], [], [(1, 3, 7, 6), (6, 7, 5, 4), (20, 21, 3, 1), (1, 6, 4, 2), (20, 1, 2, 22), (3, 21, 23, 0), (7, 3, 0, 5), (2, 0, 23, 22), (4, 5, 60, 57), (0, 2, 58, 56), (2, 4, 57, 58), (5, 0, 56, 60), (11, 10, 8, 9), (13, 18, 19, 15), (18, 16, 17, 19), (20, 13, 15, 21), (13, 14, 16, 18), (20, 22, 14, 13), (15, 12, 23, 21), (19, 17, 12, 15), (14, 22, 23, 12), (16, 44, 49, 50, 17), (12, 52, 53, 14), (14, 53, 44, 16), (17, 50, 52, 12), (27, 25, 24, 26), (28, 36, 37, 30), (30, 37, 49, 44, 53, 58, 57, 34), (34, 38, 39, 32), (32, 39, 36, 28), (30, 34, 32, 28), (29, 33, 43, 40), (29, 31, 37, 36), (31, 35, 38, 37), (35, 33, 39, 38), (33, 29, 36, 39), (42, 41, 40, 43), (35, 59, 61, 55, 48, 47, 45, 31, 41, 42), (33, 35, 42, 43), (31, 29, 40, 41), (48, 51, 24, 25), (59, 54, 8, 10), (55, 61, 11, 9), (31, 45, 46, 51, 48, 55, 54, 59, 35), (46, 45, 47, 27, 26), (54, 55, 9, 8), (51, 46, 26, 24), (34, 57, 60, 56, 58, 53, 52, 50, 49, 37, 38), (61, 59, 10, 11), (47, 48, 25, 27)])
me_cube_004.polygons.foreach_set('material_index', [2, 2, 2, 2, 2, 2, 2, 0, 2, 2, 2, 2, 0, 2, 2, 2, 2, 2, 2, 2, 0, 2, 2, 2, 2, 0, 0, 0, 0, 0, 0, 0, 0, 0, 0, 0, 1, 0, 0, 0, 0, 0, 0, 0, 0, 0, 0, 0, 0, 0])
_uv = me_cube_004.uv_layers.new(name='UVMap')
_uv.uv.foreach_set('vector', [0.375, 0.468, 0.625, 0.468, 0.625, 0.5, 0.375, 0.5, 0.375, 0.5, 0.625, 0.5, 0.625, 0.75, 0.375, 0.75, 0.375, 0.375, 0.625, 0.375, 0.625, 0.468, 0.375, 0.468, 0.343, 0.5, 0.375, 0.5, 0.375, 0.75, 0.343, 0.75, 0.25, 0.5, 0.343, 0.5, 0.343, 0.75, 0.25, 0.75, 0.657, 0.5, 0.75, 0.5, 0.75, 0.75, 0.657, 0.75, 0.625, 0.5, 0.657, 0.5, 0.657, 0.75, 0.625, 0.75, 0.375, 0.782, 0.625, 0.782, 0.625, 0.875, 0.375, 0.875, 0.375, 0.75, 0.625, 0.75, 0.625, 0.75, 0.375, 0.75, 0.625, 0.782, 0.375, 0.782, 0.375, 0.782, 0.625, 0.782, 0.343, 0.75, 0.375, 0.75, 0.375, 0.75, 0.343, 0.75, 0.625, 0.75, 0.657, 0.75, 0.657, 0.75, 0.625, 0.75, 0.375, 0.75, 0.625, 0.75, 0.625, 0.782, 0.375, 0.782, 0.375, 0.468, 0.375, 0.5, 0.625, 0.5, 0.625, 0.468, 0.375, 0.5, 0.375, 0.75, 0.625, 0.75, 0.625, 0.5, 0.375, 0.375, 0.375, 0.468, 0.625, 0.468, 0.625, 0.375, 0.343, 0.5, 0.343, 0.75, 0.375, 0.75, 0.375, 0.5, 0.25, 0.5, 0.25, 0.75, 0.343, 0.75, 0.343, 0.5, 0.657, 0.5, 0.657, 0.75, 0.75, 0.75, 0.75, 0.5, 0.625, 0.5, 0.625, 0.75, 0.657, 0.75, 0.657, 0.5, 0.375, 0.782, 0.375, 0.875, 0.625, 0.875, 0.625, 0.782, 0.375, 0.75, 0.375, 0.75, 0.5354, 0.75, 0.625, 0.75, 0.625, 0.75, 0.625, 0.782, 0.625, 0.782, 0.375, 0.782, 0.375, 0.782, 0.343, 0.75, 0.343, 0.75, 0.375, 0.75, 0.375, 0.75, 0.625, 0.75, 0.625, 0.75, 0.657, 0.75, 0.657, 0.75, 0.375, 0.75, 0.375, 0.782, 0.625, 0.782, 0.625, 0.75, 0.375, 0.0, 0.625, 0.0, 0.625, 0.25, 0.375, 0.25, 0.375, 0.25, 0.625, 0.25, 0.5408, 0.3342, 0.492, 0.3342, 0.492, 0.3446, 0.492, 0.4054, 0.492, 0.4158, 0.375, 0.5, 0.375, 0.5, 0.625, 0.5, 0.625, 0.75, 0.375, 0.75, 0.375, 0.75, 0.625, 0.75, 0.625, 1.0, 0.375, 1.0, 0.125, 0.5, 0.375, 0.5, 0.375, 0.75, 0.125, 0.75, 0.8676, 0.7441, 0.6324, 0.7441, 0.6324, 0.7441, 0.8676, 0.7441, 0.8676, 0.7441, 0.8676, 0.5059, 0.875, 0.5, 0.875, 0.75, 0.8676, 0.5059, 0.6324, 0.5059, 0.625, 0.5, 0.875, 0.5, 0.6324, 0.5059, 0.6324, 0.7441, 0.625, 0.75, 0.625, 0.5, 0.6324, 0.7441, 0.8676, 0.7441, 0.875, 0.75, 0.625, 0.75, 0.6324, 0.5059, 0.8676, 0.5059, 0.8676, 0.7441, 0.6324, 0.7441, 0.6324, 0.5059, 0.7092, 0.5059, 0.7092, 0.5059, 0.7196, 0.5059, 0.7804, 0.5059, 0.7908, 0.5059, 0.7908, 0.5059, 0.8676, 0.5059, 0.8676, 0.5059, 0.6324, 0.5059, 0.6324, 0.7441, 0.6324, 0.5059, 0.6324, 0.5059, 0.6324, 0.7441, 0.8676, 0.5059, 0.8676, 0.7441, 0.8676, 0.7441, 0.8676, 0.5059, 0.375, 0.782, 0.625, 0.782, 0.625, 0.782, 0.375, 0.782, 0.625, 0.75, 0.657, 0.75, 0.657, 0.75, 0.625, 0.75, 0.343, 0.75, 0.375, 0.75, 0.375, 0.75, 0.343, 0.75, 0.8676, 0.5059, 0.7908, 0.5059, 0.7908, 0.5059, 0.7804, 0.5059, 0.7804, 0.5059, 0.7196, 0.5059, 0.7196, 0.5059, 0.7092, 0.5059, 0.6324, 0.5059, 0.625, 0.75, 0.5761, 0.75, 0.375, 0.75, 0.375, 0.75, 0.625, 0.75, 0.625, 0.782, 0.375, 0.782, 0.375, 0.782, 0.625, 0.782, 0.657, 0.75, 0.625, 0.75, 0.625, 0.75, 0.657, 0.75, 0.375, 0.5, 0.492, 0.4158, 0.5681, 0.4158, 0.5681, 0.4054, 0.492, 0.4054, 0.492, 0.3446, 0.5681, 0.3446, 0.5681, 0.3342, 0.5408, 0.3342, 0.625, 0.25, 0.625, 0.5, 0.375, 0.75, 0.625, 0.75, 0.625, 0.75, 0.375, 0.75, 0.375, 0.75, 0.343, 0.75, 0.343, 0.75, 0.375, 0.75])
me_cube_004.materials.append(mat_fiingcabinetgreen)
me_cube_004.materials.append(mat_blackfelt)
me_cube_004.materials.append(mat_lock)
me_cube_004.use_remesh_preserve_volume = False
me_cube_004.use_remesh_preserve_attributes = False
me_cube_004.use_mirror_vertex_groups = False
me_cube_004.update()
me_cube_005 = bpy.data.meshes.new('Cube.005')
me_cube_005.from_pydata([(0.09614, 0.4991, 0.1905), (0.09614, 0.5272, 0.1441), (0.09614, 0.4991, 0.1441), (0.09614, 0.5272, 0.1905), (0.1292, 0.4991, 0.1441), (0.1292, 0.4991, 0.1905), (0.1292, 0.5272, 0.1441), (0.1292, 0.5272, 0.1905), (0.09614, 0.4777, 0.1905), (0.09614, 0.4777, 0.1441), (0.1292, 0.4777, 0.1905), (0.1292, 0.4777, 0.1441), (-0.09614, 0.4991, 0.1905), (-0.09614, 0.5272, 0.1441), (-0.09614, 0.4991, 0.1441), (-0.09614, 0.5272, 0.1905), (-0.1292, 0.4991, 0.1441), (-0.1292, 0.4991, 0.1905), (-0.1292, 0.5272, 0.1441), (-0.1292, 0.5272, 0.1905), (3.304e-08, 0.5272, 0.1441), (3.304e-08, 0.5272, 0.1905), (3.304e-08, 0.4991, 0.1441), (3.304e-08, 0.4991, 0.1905), (-0.09614, 0.4777, 0.1905), (-0.09614, 0.4777, 0.1441), (-0.1292, 0.4777, 0.1905), (-0.1292, 0.4777, 0.1441), (-0.3955, -0.478, -0.1455), (-0.3628, -0.4469, 0.2645), (-0.3955, 0.4714, -0.1455), (-0.3628, 0.4403, 0.2645), (0.3955, -0.478, -0.1455), (0.3628, -0.4469, 0.2645), (0.3955, 0.4714, -0.1455), (0.3628, 0.4403, 0.2645), (-0.3955, -0.478, 0.2645), (-0.3955, 0.4714, 0.2645), (0.3955, 0.4714, 0.2645), (0.3955, -0.478, 0.2645), (-0.3628, -0.4469, -0.1133), (-0.3628, 0.4403, -0.1133), (0.3628, 0.4403, -0.1133), (0.3628, -0.4469, -0.1133), (-0.1292, 0.4714, 0.1905), (-0.1292, 0.4714, 0.1441), (-0.09614, 0.4714, 0.1441), (-0.09614, 0.4714, 0.1905), (0.09614, 0.4714, 0.1905), (0.09614, 0.4714, 0.1441), (0.1292, 0.4714, 0.1905), (0.1292, 0.4714, 0.1441)], [], [(8, 9, 49, 48), (1, 3, 7, 6), (6, 7, 5, 4), (20, 21, 3, 1), (1, 6, 4, 2), (20, 1, 2, 22), (3, 21, 23, 0), (7, 3, 0, 5), (2, 0, 23, 22), (4, 5, 10, 11), (0, 2, 9, 8), (2, 4, 11, 9), (5, 0, 8, 10), (9, 11, 51, 49), (10, 8, 48, 50), (11, 10, 50, 51), (24, 47, 46, 25), (13, 18, 19, 15), (18, 16, 17, 19), (20, 13, 15, 21), (13, 14, 16, 18), (20, 22, 14, 13), (15, 12, 23, 21), (19, 17, 12, 15), (14, 22, 23, 12), (16, 27, 26, 17), (12, 24, 25, 14), (14, 25, 27, 16), (17, 26, 24, 12), (25, 46, 45, 27), (26, 44, 47, 24), (27, 45, 44, 26), (28, 36, 37, 30), (30, 37, 44, 45, 46, 49, 51, 38, 34), (34, 38, 39, 32), (32, 39, 36, 28), (30, 34, 32, 28), (29, 33, 43, 40), (29, 31, 37, 36), (31, 35, 38, 37), (35, 33, 39, 38), (33, 29, 36, 39), (42, 41, 40, 43), (35, 31, 41, 42), (33, 35, 42, 43), (31, 29, 40, 41), (38, 51, 50, 48, 49, 46, 47, 44, 37)])
me_cube_005.polygons.foreach_set('material_index', [0, 2, 2, 2, 2, 2, 2, 2, 0, 2, 2, 2, 2, 0, 0, 0, 0, 2, 2, 2, 2, 2, 2, 2, 0, 2, 2, 2, 2, 0, 0, 0, 0, 0, 0, 0, 0, 0, 0, 0, 0, 0, 1, 0, 0, 0, 0])
_uv = me_cube_005.uv_layers.new(name='UVMap')
_uv.uv.foreach_set('vector', [0.625, 0.782, 0.375, 0.782, 0.375, 0.782, 0.625, 0.782, 0.375, 0.468, 0.625, 0.468, 0.625, 0.5, 0.375, 0.5, 0.375, 0.5, 0.625, 0.5, 0.625, 0.75, 0.375, 0.75, 0.375, 0.375, 0.625, 0.375, 0.625, 0.468, 0.375, 0.468, 0.343, 0.5, 0.375, 0.5, 0.375, 0.75, 0.343, 0.75, 0.25, 0.5, 0.343, 0.5, 0.343, 0.75, 0.25, 0.75, 0.657, 0.5, 0.75, 0.5, 0.75, 0.75, 0.657, 0.75, 0.625, 0.5, 0.657, 0.5, 0.657, 0.75, 0.625, 0.75, 0.375, 0.782, 0.625, 0.782, 0.625, 0.875, 0.375, 0.875, 0.375, 0.75, 0.625, 0.75, 0.625, 0.75, 0.375, 0.75, 0.625, 0.782, 0.375, 0.782, 0.375, 0.782, 0.625, 0.782, 0.343, 0.75, 0.375, 0.75, 0.375, 0.75, 0.343, 0.75, 0.625, 0.75, 0.657, 0.75, 0.657, 0.75, 0.625, 0.75, 0.343, 0.75, 0.375, 0.75, 0.375, 0.75, 0.343, 0.75, 0.625, 0.75, 0.657, 0.75, 0.657, 0.75, 0.625, 0.75, 0.375, 0.75, 0.625, 0.75, 0.625, 0.75, 0.375, 0.75, 0.625, 0.782, 0.625, 0.782, 0.375, 0.782, 0.375, 0.782, 0.375, 0.468, 0.375, 0.5, 0.625, 0.5, 0.625, 0.468, 0.375, 0.5, 0.375, 0.75, 0.625, 0.75, 0.625, 0.5, 0.375, 0.375, 0.375, 0.468, 0.625, 0.468, 0.625, 0.375, 0.343, 0.5, 0.343, 0.75, 0.375, 0.75, 0.375, 0.5, 0.25, 0.5, 0.25, 0.75, 0.343, 0.75, 0.343, 0.5, 0.657, 0.5, 0.657, 0.75, 0.75, 0.75, 0.75, 0.5, 0.625, 0.5, 0.625, 0.75, 0.657, 0.75, 0.657, 0.5, 0.375, 0.782, 0.375, 0.875, 0.625, 0.875, 0.625, 0.782, 0.375, 0.75, 0.375, 0.75, 0.625, 0.75, 0.625, 0.75, 0.625, 0.782, 0.625, 0.782, 0.375, 0.782, 0.375, 0.782, 0.343, 0.75, 0.343, 0.75, 0.375, 0.75, 0.375, 0.75, 0.625, 0.75, 0.625, 0.75, 0.657, 0.75, 0.657, 0.75, 0.343, 0.75, 0.343, 0.75, 0.375, 0.75, 0.375, 0.75, 0.625, 0.75, 0.625, 0.75, 0.657, 0.75, 0.657, 0.75, 0.375, 0.75, 0.375, 0.75, 0.625, 0.75, 0.625, 0.75, 0.375, 0.0, 0.625, 0.0, 0.625, 0.25, 0.375, 0.25, 0.375, 0.25, 0.625, 0.25, 0.5799, 0.3342, 0.5516, 0.3342, 0.5516, 0.3446, 0.5516, 0.4054, 0.5516, 0.4158, 0.625, 0.5, 0.375, 0.5, 0.375, 0.5, 0.625, 0.5, 0.625, 0.75, 0.375, 0.75, 0.375, 0.75, 0.625, 0.75, 0.625, 1.0, 0.375, 1.0, 0.125, 0.5, 0.375, 0.5, 0.375, 0.75, 0.125, 0.75, 0.8647, 0.7418, 0.6353, 0.7418, 0.6353, 0.7418, 0.8647, 0.7418, 0.8647, 0.7418, 0.8647, 0.5082, 0.875, 0.5, 0.875, 0.75, 0.8647, 0.5082, 0.6353, 0.5082, 0.625, 0.5, 0.875, 0.5, 0.6353, 0.5082, 0.6353, 0.7418, 0.625, 0.75, 0.625, 0.5, 0.6353, 0.7418, 0.8647, 0.7418, 0.875, 0.75, 0.625, 0.75, 0.6353, 0.5082, 0.8647, 0.5082, 0.8647, 0.7418, 0.6353, 0.7418, 0.6353, 0.5082, 0.8647, 0.5082, 0.8647, 0.5082, 0.6353, 0.5082, 0.6353, 0.7418, 0.6353, 0.5082, 0.6353, 0.5082, 0.6353, 0.7418, 0.8647, 0.5082, 0.8647, 0.7418, 0.8647, 0.7418, 0.8647, 0.5082, 0.625, 0.5, 0.5516, 0.4158, 0.5799, 0.4158, 0.5799, 0.4054, 0.5516, 0.4054, 0.5516, 0.3446, 0.5799, 0.3446, 0.5799, 0.3342, 0.625, 0.25])
me_cube_005.materials.append(mat_fiingcabinetgreen)
me_cube_005.materials.append(mat_blackfelt)
me_cube_005.materials.append(mat_lock)
me_cube_005.use_remesh_preserve_volume = False
me_cube_005.use_remesh_preserve_attributes = False
me_cube_005.use_mirror_vertex_groups = False
me_cube_005.update()
me_cube_006 = bpy.data.meshes.new('Cube.006')
me_cube_006.from_pydata([(0.09614, 0.5003, 0.05535), (0.09614, 0.5252, 0.03277), (0.09614, 0.5003, 0.03277), (0.09614, 0.5252, 0.05535), (0.1292, 0.5003, 0.03277), (0.1292, 0.5003, 0.05535), (0.1292, 0.5252, 0.03277), (0.1292, 0.5252, 0.05535), (0.09614, 0.4813, 0.05535), (0.09614, 0.4813, 0.03277), (0.1292, 0.4813, 0.05535), (0.1292, 0.4813, 0.03277), (-0.09614, 0.5003, 0.05535), (-0.09614, 0.5252, 0.03277), (-0.09614, 0.5003, 0.03277), (-0.09614, 0.5252, 0.05535), (-0.1292, 0.5003, 0.03277), (-0.1292, 0.5003, 0.05535), (-0.1292, 0.5252, 0.03277), (-0.1292, 0.5252, 0.05535), (8.174e-08, 0.5252, 0.03277), (8.174e-08, 0.5252, 0.05535), (8.174e-08, 0.5003, 0.03277), (8.174e-08, 0.5003, 0.05535), (-0.09614, 0.4813, 0.05535), (-0.09614, 0.4813, 0.03277), (-0.1292, 0.4813, 0.05535), (-0.1292, 0.4813, 0.03277), (-0.3955, -0.4803, -0.02691), (-0.3754, -0.4612, 0.08011), (-0.3955, 0.4691, -0.02691), (-0.3754, 0.45, 0.08011), (0.3955, -0.4803, -0.02691), (0.3754, -0.4612, 0.08011), (0.3955, 0.4691, -0.02691), (0.3754, 0.45, 0.08011), (-0.3955, -0.4803, 0.08011), (-0.3955, 0.4691, 0.08011), (0.3955, 0.4691, 0.08011), (0.3955, -0.4803, 0.08011), (-0.3754, -0.4612, -0.01196), (-0.3754, 0.45, -0.01196), (0.3754, 0.45, -0.01196), (0.3754, -0.4612, -0.01196), (-0.09614, 0.4691, 0.03277), (-0.1292, 0.4691, 0.03277), (-0.1292, 0.4691, 0.04408), (-0.1292, 0.4691, 0.05535), (-0.09614, 0.4691, 0.05535), (0.09614, 0.4691, 0.05535), (0.09614, 0.4691, 0.03277), (0.1292, 0.4691, 0.05535), (0.1292, 0.4691, 0.03277)], [], [(8, 9, 50, 49), (1, 3, 7, 6), (6, 7, 5, 4), (20, 21, 3, 1), (1, 6, 4, 2), (20, 1, 2, 22), (3, 21, 23, 0), (7, 3, 0, 5), (2, 0, 23, 22), (4, 5, 10, 11), (0, 2, 9, 8), (2, 4, 11, 9), (5, 0, 8, 10), (9, 11, 52, 50), (10, 8, 49, 51), (11, 10, 51, 52), (24, 48, 44, 25), (13, 18, 19, 15), (18, 16, 17, 19), (20, 13, 15, 21), (13, 14, 16, 18), (20, 22, 14, 13), (15, 12, 23, 21), (19, 17, 12, 15), (14, 22, 23, 12), (16, 27, 26, 17), (12, 24, 25, 14), (14, 25, 27, 16), (17, 26, 24, 12), (25, 44, 45, 27), (26, 47, 48, 24), (27, 45, 46, 47, 26), (28, 36, 37, 30), (30, 37, 46, 45, 44, 50, 52, 38, 34), (34, 38, 39, 32), (32, 39, 36, 28), (30, 34, 32, 28), (33, 35, 42, 43), (29, 31, 37, 36), (31, 35, 38, 37), (35, 33, 39, 38), (33, 29, 36, 39), (42, 41, 40, 43), (31, 29, 40, 41), (29, 33, 43, 40), (35, 31, 41, 42), (38, 52, 51, 49, 50, 44, 48, 47, 46, 37)])
me_cube_006.polygons.foreach_set('material_index', [2, 2, 2, 2, 2, 2, 2, 2, 0, 2, 2, 2, 2, 2, 2, 2, 2, 2, 2, 2, 2, 2, 2, 2, 0, 2, 2, 2, 2, 2, 2, 2, 0, 0, 0, 0, 0, 0, 0, 0, 0, 0, 1, 0, 0, 0, 0])
_uv = me_cube_006.uv_layers.new(name='UVMap')
_uv.uv.foreach_set('vector', [0.625, 0.782, 0.375, 0.782, 0.375, 0.782, 0.625, 0.782, 0.375, 0.468, 0.625, 0.468, 0.625, 0.5, 0.375, 0.5, 0.375, 0.5, 0.625, 0.5, 0.625, 0.75, 0.375, 0.75, 0.375, 0.375, 0.625, 0.375, 0.625, 0.468, 0.375, 0.468, 0.343, 0.5, 0.375, 0.5, 0.375, 0.75, 0.343, 0.75, 0.25, 0.5, 0.343, 0.5, 0.343, 0.75, 0.25, 0.75, 0.657, 0.5, 0.75, 0.5, 0.75, 0.75, 0.657, 0.75, 0.625, 0.5, 0.657, 0.5, 0.657, 0.75, 0.625, 0.75, 0.375, 0.782, 0.625, 0.782, 0.625, 0.875, 0.375, 0.875, 0.375, 0.75, 0.625, 0.75, 0.625, 0.75, 0.375, 0.75, 0.625, 0.782, 0.375, 0.782, 0.375, 0.782, 0.625, 0.782, 0.343, 0.75, 0.375, 0.75, 0.375, 0.75, 0.343, 0.75, 0.625, 0.75, 0.657, 0.75, 0.657, 0.75, 0.625, 0.75, 0.343, 0.75, 0.375, 0.75, 0.375, 0.75, 0.343, 0.75, 0.625, 0.75, 0.657, 0.75, 0.657, 0.75, 0.625, 0.75, 0.375, 0.75, 0.625, 0.75, 0.625, 0.75, 0.375, 0.75, 0.625, 0.782, 0.625, 0.782, 0.375, 0.782, 0.375, 0.782, 0.375, 0.468, 0.375, 0.5, 0.625, 0.5, 0.625, 0.468, 0.375, 0.5, 0.375, 0.75, 0.625, 0.75, 0.625, 0.5, 0.375, 0.375, 0.375, 0.468, 0.625, 0.468, 0.625, 0.375, 0.343, 0.5, 0.343, 0.75, 0.375, 0.75, 0.375, 0.5, 0.25, 0.5, 0.25, 0.75, 0.343, 0.75, 0.343, 0.5, 0.657, 0.5, 0.657, 0.75, 0.75, 0.75, 0.75, 0.5, 0.625, 0.5, 0.625, 0.75, 0.657, 0.75, 0.657, 0.5, 0.375, 0.782, 0.375, 0.875, 0.625, 0.875, 0.625, 0.782, 0.375, 0.75, 0.375, 0.75, 0.625, 0.75, 0.625, 0.75, 0.625, 0.782, 0.625, 0.782, 0.375, 0.782, 0.375, 0.782, 0.343, 0.75, 0.343, 0.75, 0.375, 0.75, 0.375, 0.75, 0.625, 0.75, 0.625, 0.75, 0.657, 0.75, 0.657, 0.75, 0.343, 0.75, 0.343, 0.75, 0.375, 0.75, 0.375, 0.75, 0.625, 0.75, 0.625, 0.75, 0.657, 0.75, 0.657, 0.75, 0.375, 0.75, 0.375, 0.75, 0.5002, 0.75, 0.625, 0.75, 0.625, 0.75, 0.375, 0.0, 0.625, 0.0, 0.625, 0.25, 0.375, 0.25, 0.375, 0.25, 0.625, 0.25, 0.5408, 0.3342, 0.5144, 0.3342, 0.5144, 0.3446, 0.5144, 0.4054, 0.5144, 0.4158, 0.625, 0.5, 0.375, 0.5, 0.375, 0.5, 0.625, 0.5, 0.625, 0.75, 0.375, 0.75, 0.375, 0.75, 0.625, 0.75, 0.625, 1.0, 0.375, 1.0, 0.125, 0.5, 0.375, 0.5, 0.375, 0.75, 0.125, 0.75, 0.6313, 0.745, 0.6313, 0.505, 0.6313, 0.505, 0.6313, 0.745, 0.8687, 0.745, 0.8687, 0.505, 0.875, 0.5, 0.875, 0.75, 0.8687, 0.505, 0.6313, 0.505, 0.625, 0.5, 0.875, 0.5, 0.6313, 0.505, 0.6313, 0.745, 0.625, 0.75, 0.625, 0.5, 0.6313, 0.745, 0.8687, 0.745, 0.875, 0.75, 0.625, 0.75, 0.6313, 0.505, 0.8687, 0.505, 0.8687, 0.745, 0.6313, 0.745, 0.8687, 0.505, 0.8687, 0.745, 0.8687, 0.745, 0.8687, 0.505, 0.8687, 0.745, 0.6313, 0.745, 0.6313, 0.745, 0.8687, 0.745, 0.6313, 0.505, 0.8687, 0.505, 0.8687, 0.505, 0.6313, 0.505, 0.625, 0.5, 0.5144, 0.4158, 0.5672, 0.4158, 0.5672, 0.4054, 0.5144, 0.4054, 0.5144, 0.3446, 0.5672, 0.3446, 0.5672, 0.3342, 0.5408, 0.3342, 0.625, 0.25])
me_cube_006.materials.append(mat_fiingcabinetgreen)
me_cube_006.materials.append(mat_blackfelt)
me_cube_006.materials.append(mat_lock)
me_cube_006.use_remesh_preserve_volume = False
me_cube_006.use_remesh_preserve_attributes = False
me_cube_006.use_mirror_vertex_groups = False
me_cube_006.update()
me_cube_001 = bpy.data.meshes.new('Cube.001')
me_cube_001.from_pydata([(-0.448, 0.5164, 0.1373), (-0.4431, 0.5164, 0.1369), (-0.4384, 0.5164, 0.1354), (-0.4341, 0.5164, 0.1331), (-0.4303, 0.5164, 0.13), (-0.4272, 0.5164, 0.1262), (-0.4249, 0.5164, 0.1219), (-0.4234, 0.5164, 0.1172), (-0.423, 0.5164, 0.1123), (-0.4234, 0.5164, 0.1074), (-0.4249, 0.5164, 0.1027), (-0.4272, 0.5164, 0.0984), (-0.4303, 0.5164, 0.0946), (-0.4341, 0.5164, 0.09149), (-0.4384, 0.5164, 0.08918), (-0.4431, 0.5164, 0.08775), (-0.448, 0.5164, 0.08727), (-0.4529, 0.5164, 0.08775), (-0.4576, 0.5164, 0.08918), (-0.4619, 0.5164, 0.09149), (-0.4657, 0.5164, 0.0946), (-0.4688, 0.5164, 0.0984), (-0.4711, 0.5164, 0.1027), (-0.4725, 0.5164, 0.1074), (-0.473, 0.5164, 0.1123), (-0.4725, 0.5164, 0.1172), (-0.4711, 0.5164, 0.1219), (-0.4688, 0.5164, 0.1262), (-0.4657, 0.5164, 0.13), (-0.4619, 0.5164, 0.1331), (-0.4576, 0.5164, 0.1354), (-0.4529, 0.5164, 0.1369), (-0.4001, -0.3967, 0.7569), (-0.4001, -0.3967, 0.9195), (0.3999, -0.3967, 0.7569), (0.3999, -0.3967, 0.9195), (-0.4001, -0.3967, 0.3168), (-0.4001, -0.3967, 0.7316), (0.3999, -0.3967, 0.3168), (0.3999, -0.3967, 0.7316), (-0.4001, -0.3967, 0.1882), (-0.4001, -0.3967, 0.2965), (0.3999, -0.3967, 0.1882), (0.3999, -0.3967, 0.2965), (-0.4001, -0.3967, -0.2465), (-0.4001, -0.3967, 0.1683), (0.3999, -0.3967, -0.2465), (0.3999, -0.3967, 0.1683), (-0.4001, -0.3967, -0.9968), (-0.4001, -0.3967, -0.2733), (0.3999, -0.3967, -0.9968), (0.3999, -0.3967, -0.2733), (-0.5001, -0.4453, -1.036), (-0.5001, 0.5547, -1.036), (0.4999, -0.4453, -1.036), (0.4999, 0.5547, -1.036), (0.3999, 0.5547, -0.2733), (0.3999, 0.5547, -0.9968), (-0.4001, 0.5547, -0.9968), (-0.4001, 0.5547, -0.2733), (0.3999, 0.5547, 0.1683), (0.3999, 0.5547, -0.2465), (-0.4001, 0.5547, -0.2465), (-0.4001, 0.5547, 0.1683), (0.3999, 0.5547, 0.2965), (0.3999, 0.5547, 0.1882), (-0.4001, 0.5547, 0.1882), (-0.4001, 0.5547, 0.2965), (0.3999, 0.5547, 0.7316), (0.3999, 0.5547, 0.3168), (-0.4001, 0.5547, 0.3168), (-0.4001, 0.5547, 0.7316), (0.3999, 0.5547, 0.9195), (0.3999, 0.5547, 0.7569), (-0.4001, 0.5547, 0.7569), (-0.4001, 0.5547, 0.9195), (-0.4576, 0.5547, 0.08918), (-0.4272, 0.5547, 0.0984), (-0.423, 0.5547, 0.1123), (-0.4529, 0.5547, 0.08775), (-0.473, 0.5547, 0.1123), (-0.4725, 0.5547, 0.1172), (-0.4234, 0.5547, 0.1074), (-0.4234, 0.5547, 0.1172), (-0.4249, 0.5547, 0.1027), (-0.4431, 0.5547, 0.08775), (-0.4711, 0.5547, 0.1027), (-0.4303, 0.5547, 0.0946), (-0.448, 0.5547, 0.08727), (-0.4725, 0.5547, 0.1074), (-0.4619, 0.5547, 0.09149), (-0.4657, 0.5547, 0.0946), (-0.4688, 0.5547, 0.0984), (-0.4384, 0.5547, 0.08918), (-0.4341, 0.5547, 0.09149), (-0.4249, 0.5547, 0.1219), (-0.4711, 0.5547, 0.1219), (-0.4272, 0.5547, 0.1262), (-0.4303, 0.5547, 0.13), (-0.4688, 0.5547, 0.1262), (-0.4341, 0.5547, 0.1331), (-0.4619, 0.5547, 0.1331), (-0.4657, 0.5547, 0.13), (-0.4384, 0.5547, 0.1354), (-0.4576, 0.5547, 0.1354), (-0.4529, 0.5547, 0.1369), (-0.4431, 0.5547, 0.1369), (-0.448, 0.5547, 0.1373), (-0.4731, -0.4453, 0.9636), (-0.5001, -0.4453, 0.9367), (-0.4834, -0.4453, 0.9616), (-0.4922, -0.4453, 0.9557), (-0.498, -0.4453, 0.947), (-0.5001, 0.5547, 0.9367), (-0.4731, 0.5547, 0.9636), (-0.4754, 0.5547, 0.9527), (-0.4894, 0.5547, 0.9389), (-0.4961, 0.5547, 0.937), (-0.4967, 0.5547, 0.9369), (-0.4992, 0.5547, 0.9367), (-0.498, 0.5547, 0.947), (-0.4922, 0.5547, 0.9557), (-0.4834, 0.5547, 0.9616), (0.4999, -0.4453, 0.9367), (0.473, -0.4453, 0.9636), (0.4979, -0.4453, 0.947), (0.4921, -0.4453, 0.9557), (0.4833, -0.4453, 0.9616), (0.473, 0.5547, 0.9636), (0.4999, 0.5547, 0.9367), (0.4965, 0.5547, 0.9369), (0.4958, 0.5547, 0.937), (0.4882, 0.5547, 0.9394), (0.4833, 0.5547, 0.9616), (0.4921, 0.5547, 0.9557), (0.4979, 0.5547, 0.947), (0.5148, 0.09413, 0.9381), (0.5148, 0.0188, 0.9381), (0.5117, 0.09413, 0.9527), (0.5117, 0.0188, 0.9527), (0.5027, 0.09413, 0.9663), (0.5027, 0.0188, 0.9663), (0.4891, 0.09413, 0.9754), (0.4891, 0.0188, 0.9754), (-0.4746, 0.09413, 0.9785), (-0.4746, 0.0188, 0.9785), (0.5105, 0.09413, -1.047), (0.5105, 0.0188, -1.047), (0.4999, 0.09413, -1.036), (-0.4731, 0.09413, 0.9636), (0.4833, 0.09413, 0.9616), (0.4921, 0.09413, 0.9557), (0.4979, 0.09413, 0.947), (0.4999, 0.09413, 0.9367), (-0.5001, 0.09413, -1.036), (-0.4834, 0.09413, 0.9616), (-0.4922, 0.09413, 0.9557), (-0.498, 0.09413, 0.947), (-0.5001, 0.09413, 0.9367), (0.473, 0.09413, 0.9636), (-0.5001, 0.0188, -1.036), (-0.4834, 0.0188, 0.9616), (-0.4922, 0.0188, 0.9557), (-0.498, 0.0188, 0.947), (-0.5001, 0.0188, 0.9367), (0.473, 0.0188, 0.9636), (0.4999, 0.0188, -1.036), (-0.4731, 0.0188, 0.9636), (0.4833, 0.0188, 0.9616), (0.4921, 0.0188, 0.9557), (0.4979, 0.0188, 0.947), (0.4999, 0.0188, 0.9367), (0.4745, 0.09413, 0.9785), (-0.5106, 0.09413, -1.047), (-0.5118, 0.09413, 0.9527), (-0.515, 0.09413, 0.9381), (-0.5028, 0.09413, 0.9663), (-0.4892, 0.09413, 0.9754), (-0.5106, 0.0188, -1.047), (-0.4892, 0.0188, 0.9754), (-0.5028, 0.0188, 0.9663), (-0.5118, 0.0188, 0.9527), (-0.515, 0.0188, 0.9381), (0.4745, 0.0188, 0.9785)], [], [(1, 2, 3, 4, 5, 6, 7, 8, 9, 10, 11, 12, 13, 14, 15, 16, 17, 18, 19, 20, 21, 22, 23, 24, 25, 26, 27, 28, 29, 30, 31, 0), (32, 74, 75, 33), (34, 32, 33, 35), (36, 70, 71, 37), (38, 36, 37, 39), (40, 66, 67, 41), (42, 40, 41, 43), (44, 62, 63, 45), (46, 44, 45, 47), (48, 58, 59, 49), (50, 48, 49, 51), (165, 167, 108, 124), (53, 59, 58, 57, 55), (154, 158, 113, 53), (160, 166, 54, 52), (55, 57, 56, 59, 53, 113, 119, 80, 89, 86, 92, 91, 90, 76, 79, 88, 85, 93, 94, 87, 77, 84, 82, 78, 63, 62, 61), (57, 50, 51, 56), (128, 132, 73, 72, 75, 115, 114), (58, 48, 50, 57), (56, 51, 49, 59), (61, 46, 47, 60), (131, 130, 65, 64, 67, 117, 116, 71, 70, 69), (62, 44, 46, 61), (60, 47, 45, 63), (65, 42, 43, 64), (66, 40, 42, 65), (64, 43, 41, 67), (69, 68, 71, 116, 115, 75, 74, 73, 132, 131), (69, 38, 39, 68), (166, 171, 123, 54), (70, 36, 38, 69), (68, 39, 37, 71), (73, 34, 35, 72), (63, 78, 83, 95, 97, 98, 100, 103, 106, 107, 105, 104, 101, 102, 99, 96, 81, 80, 119, 118), (74, 32, 34, 73), (72, 35, 33, 75), (82, 9, 8, 78), (87, 12, 11, 77), (77, 11, 10, 84), (81, 25, 24, 80), (83, 7, 6, 95), (78, 8, 7, 83), (97, 5, 4, 98), (107, 0, 31, 105), (79, 17, 16, 88), (99, 27, 26, 96), (88, 16, 15, 85), (105, 31, 30, 104), (98, 4, 3, 100), (90, 19, 18, 76), (100, 3, 2, 103), (94, 13, 12, 87), (101, 29, 28, 102), (96, 26, 25, 81), (93, 14, 13, 94), (91, 20, 19, 90), (86, 22, 21, 92), (106, 1, 0, 107), (95, 6, 5, 97), (80, 24, 23, 89), (84, 10, 9, 82), (61, 60, 63, 118, 117, 67, 66, 65, 130, 129, 55), (76, 18, 17, 79), (104, 30, 29, 101), (103, 2, 1, 106), (85, 15, 14, 93), (89, 23, 22, 86), (102, 28, 27, 99), (92, 21, 20, 91), (113, 120, 121, 122, 114, 115, 116, 117, 118, 119), (128, 133, 134, 135, 129, 130, 131, 132), (149, 114, 122, 155), (155, 122, 121, 156), (156, 121, 120, 157), (157, 120, 113, 158), (165, 124, 127, 168), (168, 127, 126, 169), (169, 126, 125, 170), (170, 125, 123, 171), (54, 123, 125, 126, 127, 124, 108, 110, 111, 112, 109, 52), (148, 153, 136, 146), (138, 139, 137, 136), (178, 182, 175, 173), (173, 146, 147, 178), (181, 174, 175, 182), (172, 183, 143, 142), (142, 143, 141, 140), (140, 141, 139, 138), (172, 144, 145, 183), (146, 136, 137, 147), (145, 144, 177, 179), (179, 177, 176, 180), (128, 114, 149, 159), (53, 55, 148, 154), (55, 129, 153, 148), (128, 159, 150, 133), (133, 150, 151, 134), (134, 151, 152, 135), (135, 152, 153, 129), (160, 164, 182, 178), (155, 156, 176, 177), (168, 169, 141, 143), (154, 148, 146, 173), (156, 157, 174, 176), (52, 109, 164, 160), (108, 167, 161, 110), (110, 161, 162, 111), (111, 162, 163, 112), (112, 163, 164, 109), (169, 170, 139, 141), (159, 149, 144, 172), (157, 158, 175, 174), (170, 171, 137, 139), (153, 152, 138, 136), (164, 163, 181, 182), (180, 176, 174, 181), (167, 165, 183, 145), (165, 168, 143, 183), (149, 155, 177, 144), (161, 167, 145, 179), (150, 159, 172, 142), (171, 166, 147, 137), (158, 154, 173, 175), (162, 161, 179, 180), (151, 150, 142, 140), (166, 160, 178, 147), (163, 162, 180, 181), (152, 151, 140, 138)])
me_cube_001.polygons.foreach_set('material_index', [0, 0, 0, 0, 0, 0, 0, 0, 0, 0, 0, 0, 0, 0, 0, 0, 0, 0, 0, 0, 0, 0, 0, 0, 0, 0, 0, 0, 0, 0, 0, 0, 0, 0, 0, 0, 0, 0, 0, 0, 0, 0, 0, 0, 0, 0, 0, 0, 0, 0, 0, 0, 0, 0, 0, 0, 0, 0, 0, 0, 0, 0, 0, 0, 0, 0, 0, 0, 0, 0, 0, 0, 0, 0, 0, 0, 0, 0, 0, 0, 1, 1, 1, 1, 1, 1, 1, 1, 1, 1, 1, 1, 0, 0, 0, 0, 0, 0, 0, 1, 1, 1, 1, 1, 0, 0, 0, 0, 0, 1, 1, 1, 1, 1, 1, 1, 1, 1, 1, 1, 1, 1, 1, 1, 1, 1, 1, 1])
_uv = me_cube_001.uv_layers.new(name='UVMap')
_uv.uv.foreach_set('vector', [0.2968, 0.4854, 0.3418, 0.4717, 0.3833, 0.4496, 0.4197, 0.4197, 0.4496, 0.3833, 0.4717, 0.3418, 0.4854, 0.2968, 0.49, 0.25, 0.4854, 0.2032, 0.4717, 0.1582, 0.4496, 0.1167, 0.4197, 0.08029, 0.3833, 0.05045, 0.3418, 0.02827, 0.2968, 0.01461, 0.25, 0.01, 0.2032, 0.01461, 0.1582, 0.02827, 0.1167, 0.05045, 0.08029, 0.08029, 0.05045, 0.1167, 0.02827, 0.1582, 0.01461, 0.2032, 0.01, 0.25, 0.01461, 0.2968, 0.02827, 0.3418, 0.05045, 0.3833, 0.08029, 0.4197, 0.1167, 0.4496, 0.1582, 0.4717, 0.2032, 0.4854, 0.25, 0.49, 0.375, 0.0, 0.375, 0.236, 0.625, 0.236, 0.625, 0.0, 0.375, 0.75, 0.375, 1.0, 0.625, 1.0, 0.625, 0.75, 0.375, 0.0, 0.375, 0.236, 0.625, 0.236, 0.625, 0.0, 0.375, 0.75, 0.375, 1.0, 0.625, 1.0, 0.625, 0.75, 0.375, 0.0, 0.375, 0.236, 0.625, 0.236, 0.625, 0.0, 0.375, 0.75, 0.375, 1.0, 0.625, 1.0, 0.625, 0.75, 0.375, 0.0, 0.375, 0.236, 0.625, 0.236, 0.625, 0.0, 0.375, 0.75, 0.375, 1.0, 0.625, 1.0, 0.625, 0.75, 0.375, 0.0, 0.375, 0.236, 0.625, 0.236, 0.625, 0.0, 0.375, 0.75, 0.375, 1.0, 0.625, 1.0, 0.625, 0.75, 0.6317, 0.634, 0.8683, 0.634, 0.8683, 0.75, 0.6317, 0.75, 0.375, 0.25, 0.4704, 0.275, 0.3799, 0.275, 0.3799, 0.475, 0.375, 0.5, 0.375, 0.1349, 0.6216, 0.1349, 0.6216, 0.25, 0.375, 0.25, 0.125, 0.634, 0.375, 0.634, 0.375, 0.75, 0.125, 0.75, 0.375, 0.5, 0.3799, 0.475, 0.4704, 0.475, 0.4704, 0.275, 0.375, 0.25, 0.6216, 0.25, 0.6216, 0.2502, 0.5186, 0.2568, 0.518, 0.2569, 0.5174, 0.2572, 0.5168, 0.2578, 0.5164, 0.2586, 0.516, 0.2595, 0.5157, 0.2606, 0.5155, 0.2618, 0.5155, 0.263, 0.5155, 0.2642, 0.5157, 0.2654, 0.516, 0.2665, 0.5164, 0.2674, 0.5168, 0.2682, 0.5174, 0.2688, 0.518, 0.2692, 0.5186, 0.2693, 0.5256, 0.275, 0.4737, 0.275, 0.4737, 0.475, 0.375, 0.514, 0.375, 0.75, 0.625, 0.75, 0.625, 0.514, 0.625, 0.4933, 0.622, 0.4971, 0.5992, 0.475, 0.6195, 0.475, 0.6195, 0.275, 0.6236, 0.2562, 0.625, 0.2567, 0.125, 0.514, 0.125, 0.75, 0.375, 0.75, 0.375, 0.514, 0.625, 0.514, 0.625, 0.75, 0.875, 0.75, 0.875, 0.514, 0.375, 0.514, 0.375, 0.75, 0.625, 0.75, 0.625, 0.514, 0.6217, 0.499, 0.6217, 0.4991, 0.5281, 0.475, 0.5416, 0.475, 0.5416, 0.275, 0.6217, 0.251, 0.6219, 0.2527, 0.596, 0.275, 0.5442, 0.275, 0.5442, 0.475, 0.125, 0.514, 0.125, 0.75, 0.375, 0.75, 0.375, 0.514, 0.625, 0.514, 0.625, 0.75, 0.875, 0.75, 0.875, 0.514, 0.375, 0.514, 0.375, 0.75, 0.625, 0.75, 0.625, 0.514, 0.125, 0.514, 0.125, 0.75, 0.375, 0.75, 0.375, 0.514, 0.625, 0.514, 0.625, 0.75, 0.875, 0.75, 0.875, 0.514, 0.5442, 0.475, 0.596, 0.475, 0.596, 0.275, 0.6219, 0.2527, 0.6236, 0.2562, 0.6195, 0.275, 0.5992, 0.275, 0.5992, 0.475, 0.622, 0.4971, 0.6217, 0.499, 0.375, 0.514, 0.375, 0.75, 0.625, 0.75, 0.625, 0.514, 0.375, 0.634, 0.6216, 0.634, 0.6216, 0.75, 0.375, 0.75, 0.125, 0.514, 0.125, 0.75, 0.375, 0.75, 0.375, 0.514, 0.625, 0.514, 0.625, 0.75, 0.875, 0.75, 0.875, 0.514, 0.375, 0.514, 0.375, 0.75, 0.625, 0.75, 0.625, 0.514, 0.5256, 0.275, 0.5186, 0.2693, 0.5192, 0.2692, 0.5198, 0.2688, 0.5203, 0.2682, 0.5208, 0.2674, 0.5212, 0.2665, 0.5215, 0.2654, 0.5217, 0.2642, 0.5217, 0.263, 0.5217, 0.2618, 0.5215, 0.2606, 0.5212, 0.2595, 0.5208, 0.2586, 0.5203, 0.2578, 0.5198, 0.2572, 0.5192, 0.2569, 0.5186, 0.2568, 0.6216, 0.2502, 0.6217, 0.2508, 0.125, 0.514, 0.125, 0.75, 0.375, 0.75, 0.375, 0.514, 0.625, 0.514, 0.625, 0.75, 0.875, 0.75, 0.875, 0.514, 0.7188, 0.6171, 0.7188, 1.0, 0.75, 1.0, 0.75, 0.6171, 0.625, 0.6171, 0.625, 1.0, 0.6562, 1.0, 0.6562, 0.6171, 0.6562, 0.6171, 0.6562, 1.0, 0.6875, 1.0, 0.6875, 0.6171, 0.2188, 0.6171, 0.2188, 1.0, 0.25, 1.0, 0.25, 0.6171, 0.7812, 0.6171, 0.7812, 1.0, 0.8125, 1.0, 0.8125, 0.6171, 0.75, 0.6171, 0.75, 1.0, 0.7812, 1.0, 0.7812, 0.6171, 0.8438, 0.6171, 0.8438, 1.0, 0.875, 1.0, 0.875, 0.6171, 0.0, 0.6171, 0.0, 1.0, 0.03125, 1.0, 0.03125, 0.6171, 0.4688, 0.6171, 0.4688, 1.0, 0.5, 1.0, 0.5, 0.6171, 0.1562, 0.6171, 0.1562, 1.0, 0.1875, 1.0, 0.1875, 0.6171, 0.5, 0.6171, 0.5, 1.0, 0.5312, 1.0, 0.5312, 0.6171, 0.03125, 0.6171, 0.03125, 1.0, 0.0625, 1.0, 0.0625, 0.6171, 0.875, 0.6171, 0.875, 1.0, 0.9062, 1.0, 0.9062, 0.6171, 0.4062, 0.6171, 0.4062, 1.0, 0.4375, 1.0, 0.4375, 0.6171, 0.9062, 0.6171, 0.9062, 1.0, 0.9375, 1.0, 0.9375, 0.6171, 0.5938, 0.6171, 0.5938, 1.0, 0.625, 1.0, 0.625, 0.6171, 0.09375, 0.6171, 0.09375, 1.0, 0.125, 1.0, 0.125, 0.6171, 0.1875, 0.6171, 0.1875, 1.0, 0.2188, 1.0, 0.2188, 0.6171, 0.5625, 0.6171, 0.5625, 1.0, 0.5938, 1.0, 0.5938, 0.6171, 0.375, 0.6171, 0.375, 1.0, 0.4062, 1.0, 0.4062, 0.6171, 0.3125, 0.6171, 0.3125, 1.0, 0.3438, 1.0, 0.3438, 0.6171, 0.9688, 0.6171, 0.9688, 1.0, 1.0, 1.0, 1.0, 0.6171, 0.8125, 0.6171, 0.8125, 1.0, 0.8438, 1.0, 0.8438, 0.6171, 0.25, 0.6171, 0.25, 1.0, 0.2812, 1.0, 0.2812, 0.6171, 0.6875, 0.6171, 0.6875, 1.0, 0.7188, 1.0, 0.7188, 0.6171, 0.4737, 0.475, 0.5256, 0.475, 0.5256, 0.275, 0.6217, 0.2508, 0.6217, 0.251, 0.5416, 0.275, 0.5281, 0.275, 0.5281, 0.475, 0.6217, 0.4991, 0.6216, 0.5, 0.375, 0.5, 0.4375, 0.6171, 0.4375, 1.0, 0.4688, 1.0, 0.4688, 0.6171, 0.0625, 0.6171, 0.0625, 1.0, 0.09375, 1.0, 0.09375, 0.6171, 0.9375, 0.6171, 0.9375, 1.0, 0.9688, 1.0, 0.9688, 0.6171, 0.5312, 0.6171, 0.5312, 1.0, 0.5625, 1.0, 0.5625, 0.6171, 0.2812, 0.6171, 0.2812, 1.0, 0.3125, 1.0, 0.3125, 0.6171, 0.125, 0.6171, 0.125, 1.0, 0.1562, 1.0, 0.1562, 0.6171, 0.3438, 0.6171, 0.3438, 1.0, 0.375, 1.0, 0.375, 0.6171, 0.6216, 0.25, 0.6229, 0.2505, 0.624, 0.2501, 0.6247, 0.25, 0.6249, 0.25, 0.6235, 0.2501, 0.6219, 0.2502, 0.6217, 0.2502, 0.6217, 0.2502, 0.6216, 0.2502, 0.625, 0.4933, 0.6247, 0.4958, 0.6238, 0.4989, 0.6232, 0.4983, 0.6223, 0.4974, 0.6221, 0.4972, 0.6221, 0.4972, 0.622, 0.4971, 0.8683, 0.6151, 0.8683, 0.5, 0.8708, 0.5, 0.8708, 0.6151, 0.8708, 0.6151, 0.8708, 0.5, 0.875, 0.5, 0.875, 0.6151, 0.625, 0.1349, 0.625, 0.25, 0.6229, 0.25, 0.6229, 0.1349, 0.6229, 0.1349, 0.6229, 0.25, 0.6216, 0.25, 0.6216, 0.1349, 0.6317, 0.634, 0.6317, 0.75, 0.6277, 0.7514, 0.6284, 0.6347, 0.6284, 0.6347, 0.6277, 0.7514, 0.6247, 0.7507, 0.6248, 0.6343, 0.6248, 0.6343, 0.6247, 0.7507, 0.6229, 0.7502, 0.6229, 0.6341, 0.6229, 0.6341, 0.6229, 0.7502, 0.6216, 0.75, 0.6216, 0.634, 0.375, 0.75, 0.6216, 0.75, 0.6229, 0.7502, 0.6247, 0.7507, 0.6277, 0.7514, 0.625, 0.7567, 0.625, 0.9933, 0.6247, 0.9958, 0.624, 0.998, 0.6229, 0.9995, 0.6216, 1.0, 0.375, 1.0, 0.375, 0.6151, 0.6216, 0.6151, 0.6216, 0.6151, 0.375, 0.6151, 0.6229, 0.6152, 0.6229, 0.6341, 0.6216, 0.634, 0.6216, 0.6151, 0.375, 0.116, 0.6216, 0.116, 0.6216, 0.1349, 0.375, 0.1349, 0.125, 0.6151, 0.375, 0.6151, 0.375, 0.634, 0.125, 0.634, 0.6229, 0.116, 0.6229, 0.1349, 0.6216, 0.1349, 0.6216, 0.116, 0.6317, 0.6151, 0.6317, 0.634, 0.6284, 0.6347, 0.6285, 0.6158, 0.6285, 0.6158, 0.6284, 0.6347, 0.6248, 0.6343, 0.6248, 0.6154, 0.6248, 0.6154, 0.6248, 0.6343, 0.6229, 0.6341, 0.6229, 0.6152, 0.6317, 0.6151, 0.8683, 0.6151, 0.8683, 0.634, 0.6317, 0.634, 0.375, 0.6151, 0.6216, 0.6151, 0.6216, 0.634, 0.375, 0.634, 0.8683, 0.634, 0.8683, 0.6151, 0.8708, 0.6151, 0.8708, 0.634, 0.8708, 0.634, 0.8708, 0.6151, 0.875, 0.6151, 0.875, 0.634, 0.6317, 0.5, 0.8683, 0.5, 0.8683, 0.6151, 0.6317, 0.6151, 0.125, 0.5, 0.375, 0.5, 0.375, 0.6151, 0.125, 0.6151, 0.375, 0.5, 0.6216, 0.5, 0.6216, 0.6151, 0.375, 0.6151, 0.6317, 0.5, 0.6317, 0.6151, 0.6285, 0.6158, 0.6292, 0.5, 0.6292, 0.5, 0.6285, 0.6158, 0.6248, 0.6154, 0.625, 0.5, 0.625, 0.5, 0.6248, 0.6154, 0.6229, 0.6152, 0.6229, 0.5, 0.6229, 0.5, 0.6229, 0.6152, 0.6216, 0.6151, 0.6216, 0.5, 0.375, 0.116, 0.6216, 0.116, 0.6216, 0.116, 0.375, 0.116, 0.8708, 0.6151, 0.875, 0.6151, 0.875, 0.6151, 0.8708, 0.6151, 0.6284, 0.6347, 0.6248, 0.6343, 0.6248, 0.6343, 0.6284, 0.6347, 0.125, 0.6151, 0.375, 0.6151, 0.375, 0.6151, 0.125, 0.6151, 0.625, 0.1349, 0.6229, 0.1349, 0.6229, 0.1349, 0.625, 0.1349, 0.375, 0.0, 0.6216, 0.0, 0.6216, 0.116, 0.375, 0.116, 0.8683, 0.75, 0.8683, 0.634, 0.8708, 0.634, 0.8708, 0.75, 0.8708, 0.75, 0.8708, 0.634, 0.875, 0.634, 0.875, 0.75, 0.625, 0.0, 0.625, 0.116, 0.6229, 0.116, 0.6229, 0.0, 0.6229, 0.0, 0.6229, 0.116, 0.6216, 0.116, 0.6216, 0.0, 0.6248, 0.6343, 0.6229, 0.6341, 0.6229, 0.6341, 0.6248, 0.6343, 0.6317, 0.6151, 0.8683, 0.6151, 0.8683, 0.6151, 0.6317, 0.6151, 0.6229, 0.1349, 0.6216, 0.1349, 0.6216, 0.1349, 0.6229, 0.1349, 0.6229, 0.6341, 0.6216, 0.634, 0.6216, 0.634, 0.6229, 0.6341, 0.6216, 0.6151, 0.6229, 0.6152, 0.6229, 0.6152, 0.6216, 0.6151, 0.6216, 0.116, 0.6229, 0.116, 0.6229, 0.116, 0.6216, 0.116, 0.625, 0.116, 0.625, 0.1349, 0.6229, 0.1349, 0.6229, 0.116, 0.8683, 0.634, 0.6317, 0.634, 0.6317, 0.634, 0.8683, 0.634, 0.6317, 0.634, 0.6284, 0.6347, 0.6284, 0.6347, 0.6317, 0.634, 0.8683, 0.6151, 0.8708, 0.6151, 0.8708, 0.6151, 0.8683, 0.6151, 0.8708, 0.634, 0.8683, 0.634, 0.8683, 0.634, 0.8708, 0.634, 0.6285, 0.6158, 0.6317, 0.6151, 0.6317, 0.6151, 0.6285, 0.6158, 0.6216, 0.634, 0.375, 0.634, 0.375, 0.634, 0.6216, 0.634, 0.6216, 0.1349, 0.375, 0.1349, 0.375, 0.1349, 0.6216, 0.1349, 0.875, 0.634, 0.8708, 0.634, 0.8708, 0.634, 0.875, 0.634, 0.6248, 0.6154, 0.6285, 0.6158, 0.6285, 0.6158, 0.6248, 0.6154, 0.375, 0.634, 0.125, 0.634, 0.125, 0.634, 0.375, 0.634, 0.6229, 0.116, 0.625, 0.116, 0.625, 0.116, 0.6229, 0.116, 0.6229, 0.6152, 0.6248, 0.6154, 0.6248, 0.6154, 0.6229, 0.6152])
me_cube_001.materials.append(mat_fiingcabinetgreen)
me_cube_001.materials.append(mat_lock)
me_cube_001.use_remesh_preserve_volume = False
me_cube_001.use_remesh_preserve_attributes = False
me_cube_001.use_mirror_vertex_groups = False
me_cube_001.update()

# ---- objects
ob_light = bpy.data.objects.new('Light', light_light)
ob_camera = bpy.data.objects.new('Camera', cam_camera)
ob_light_001 = bpy.data.objects.new('Light.001', light_light_001)
ob_bottombottomdrawer = bpy.data.objects.new('BottomBottomDrawer', me_cube_002)
ob_upperbottomdrawer = bpy.data.objects.new('UpperBottomDrawer', me_cube_003)
ob_cabinetlock = bpy.data.objects.new('CabinetLock', me_cylinder)
ob_topdrawer = bpy.data.objects.new('TopDrawer', me_cube_004)
ob_notquitetopdrawer = bpy.data.objects.new('NotQuiteTopDrawer', me_cube_005)
ob_middledrawer = bpy.data.objects.new('MiddleDrawer', me_cube_006)
ob_thecabinet = bpy.data.objects.new('TheCabinet', me_cube_001)

# ---- transforms, parenting, visibility, modifiers, constraints
ob_light.location = (-1.984, 5.535, 2.675)
ob_light.rotation_euler = (0.6503, 0.05522, 1.866)
ob_light.lock_rotations_4d = False
ob_light.empty_display_type = 'ARROWS'
ob_light.color = (0.0, 0.0, 0.0, 0.0)
ob_light.lineart.crease_threshold = 0.0
ob_camera.location = (7.359, -6.926, 4.958)
ob_camera.rotation_euler = (1.109, 0.0, 0.8149)
ob_camera.lock_rotations_4d = False
ob_camera.empty_display_type = 'ARROWS'
ob_camera.color = (0.0, 0.0, 0.0, 0.0)
ob_camera.display_type = 'WIRE'
ob_camera.lineart.crease_threshold = 0.0
ob_light_001.location = (-3.674, -3.055, 3.937)
ob_light_001.rotation_euler = (0.6503, 0.05522, 1.866)
ob_light_001.lock_rotations_4d = False
ob_light_001.empty_display_type = 'ARROWS'
ob_light_001.color = (0.0, 0.0, 0.0, 0.0)
ob_light_001.lineart.crease_threshold = 0.0
ob_bottombottomdrawer.location = (-0.0005624, 0.632, 0.3517)
ob_bottombottomdrawer.lineart.crease_threshold = 0.0
ob_upperbottomdrawer.location = (-7.137e-09, 0.5204, 0.9276)
ob_upperbottomdrawer.lineart.crease_threshold = 0.0
ob_cabinetlock.location = (-0.4479, 0.4867, 1.149)
ob_cabinetlock.lineart.crease_threshold = 0.0
ob_topdrawer.location = (-2.165e-08, 0.1746, 1.838)
ob_topdrawer.lineart.crease_threshold = 0.0
ob_notquitetopdrawer.location = (-3.304e-08, 0.2825, 1.5)
ob_notquitetopdrawer.lineart.crease_threshold = 0.0
ob_middledrawer.location = (-8.174e-08, 0.381, 1.251)
ob_middledrawer.lineart.crease_threshold = 0.0
ob_thecabinet.location = (5.445e-05, -0.0547, 1.036)
ob_thecabinet.lineart.crease_threshold = 0.0

# ---- collection membership
col_collection.objects.link(ob_light)
col_collection.objects.link(ob_camera)
col_collection.objects.link(ob_light_001)
col_filingcabinetgroup.objects.link(ob_bottombottomdrawer)
col_filingcabinetgroup.objects.link(ob_upperbottomdrawer)
col_filingcabinetgroup.objects.link(ob_cabinetlock)
col_filingcabinetgroup.objects.link(ob_topdrawer)
col_filingcabinetgroup.objects.link(ob_notquitetopdrawer)
col_filingcabinetgroup.objects.link(ob_middledrawer)
col_filingcabinetgroup.objects.link(ob_thecabinet)

# ---- scene / render settings (as saved in the file)
scene.camera = ob_camera
scene.frame_start = 1; scene.frame_end = 250; scene.frame_set(1)
scene.render.engine = 'BLENDER_EEVEE_NEXT'
scene.cycles.use_denoising = False
scene.cycles.samples = 128
scene.cycles.sampling_pattern = 'TABULATED_SOBOL'
scene.cycles.use_adaptive_sampling = False
scene.cycles.use_light_tree = False
scene.view_settings.view_transform = 'Filmic'
bpy.context.view_layer.update()
